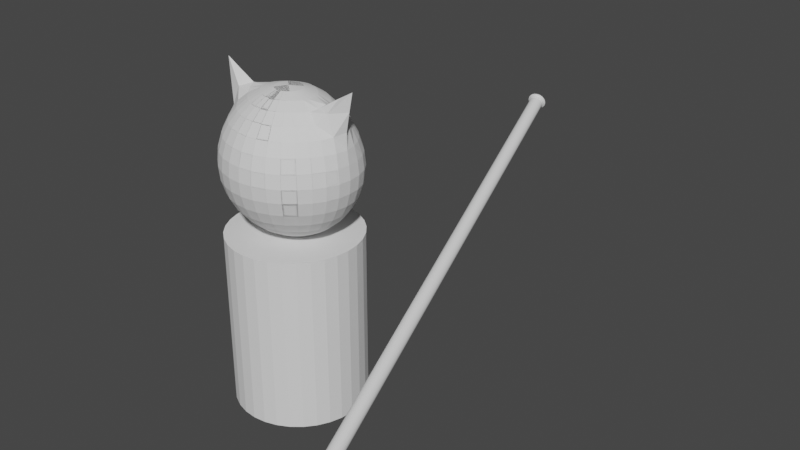 # Source: Goblin.blend  (saved by Blender 2.83.19; exported with 4.5.12 LTS)
import bpy
from mathutils import Matrix  # noqa: F401  (used for matrix-valued properties, if any)

bpy.ops.wm.read_factory_settings(use_empty=True)
scene = bpy.context.scene
scene.name = 'Scene'

# ---- collections
col_goblin = bpy.data.collections.new('Goblin'); scene.collection.children.link(col_goblin)

# ---- world
world_world = bpy.data.worlds.new('World'); scene.world = world_world
world_world.use_nodes = True; world_world.node_tree.nodes.clear()
_N = world_world.node_tree.nodes; _L = world_world.node_tree.links
n0 = _N.new('ShaderNodeOutputWorld'); n0.name = 'World Output'; n0.location = (300, 300)
n1 = _N.new('ShaderNodeBackground'); n1.name = 'Background'; n1.location = (10, 300)
n1.inputs[0].default_value = (0.05088, 0.05088, 0.05088, 1.0)
_L.new(n1.outputs[0], n0.inputs[0])
n0.is_active_output = True
world_world.color = (0.05088, 0.05088, 0.05088)
world_world.use_sun_shadow = False
world_world.sun_shadow_jitter_overblur = 0.0

# ---- meshes
me_cylinder = bpy.data.meshes.new('Cylinder')
me_cylinder.from_pydata([(9.648e-08, 0.1875, 0.0), (9.648e-08, 0.1875, 0.5), (0.03658, 0.1839, 0.0), (0.03658, 0.1839, 0.5), (0.07175, 0.1732, 0.0), (0.07175, 0.1732, 0.5), (0.1042, 0.1559, 0.0), (0.1042, 0.1559, 0.5), (0.1326, 0.1326, 0.0), (0.1326, 0.1326, 0.5), (0.1559, 0.1042, 0.0), (0.1559, 0.1042, 0.5), (0.1732, 0.07175, 0.0), (0.1732, 0.07175, 0.5), (0.1839, 0.03658, 0.0), (0.1839, 0.03658, 0.5), (0.1875, 2.457e-07, 0.0), (0.1875, 2.457e-07, 0.5), (0.1839, -0.03658, 0.0), (0.1839, -0.03658, 0.5), (0.1732, -0.07175, 0.0), (0.1732, -0.07175, 0.5), (0.1559, -0.1042, 0.0), (0.1559, -0.1042, 0.5), (0.1326, -0.1326, 0.0), (0.1326, -0.1326, 0.5), (0.1042, -0.1559, 0.0), (0.1042, -0.1559, 0.5), (0.07175, -0.1732, 0.0), (0.07175, -0.1732, 0.5), (0.03658, -0.1839, 0.0), (0.03658, -0.1839, 0.5), (3.538e-08, -0.1875, 0.0), (3.538e-08, -0.1875, 0.5), (-0.03658, -0.1839, 0.0), (-0.03658, -0.1839, 0.5), (-0.07175, -0.1732, 0.0), (-0.07175, -0.1732, 0.5), (-0.1042, -0.1559, 0.0), (-0.1042, -0.1559, 0.5), (-0.1326, -0.1326, 0.0), (-0.1326, -0.1326, 0.5), (-0.1559, -0.1042, 0.0), (-0.1559, -0.1042, 0.5), (-0.1732, -0.07175, 0.0), (-0.1732, -0.07175, 0.5), (-0.1839, -0.03658, 0.0), (-0.1839, -0.03658, 0.5), (-0.1875, 4.126e-07, 0.0), (-0.1875, 4.126e-07, 0.5), (-0.1839, 0.03658, 0.0), (-0.1839, 0.03658, 0.5), (-0.1732, 0.07175, 0.0), (-0.1732, 0.07175, 0.5), (-0.1559, 0.1042, 0.0), (-0.1559, 0.1042, 0.5), (-0.1326, 0.1326, 0.0), (-0.1326, 0.1326, 0.5), (-0.1042, 0.1559, 0.0), (-0.1042, 0.1559, 0.5), (-0.07175, 0.1732, 0.0), (-0.07175, 0.1732, 0.5), (-0.03658, 0.1839, 0.0), (-0.03658, 0.1839, 0.5)], [], [(0, 1, 3, 2), (2, 3, 5, 4), (4, 5, 7, 6), (6, 7, 9, 8), (8, 9, 11, 10), (10, 11, 13, 12), (12, 13, 15, 14), (14, 15, 17, 16), (16, 17, 19, 18), (18, 19, 21, 20), (20, 21, 23, 22), (22, 23, 25, 24), (24, 25, 27, 26), (26, 27, 29, 28), (28, 29, 31, 30), (30, 31, 33, 32), (32, 33, 35, 34), (34, 35, 37, 36), (36, 37, 39, 38), (38, 39, 41, 40), (40, 41, 43, 42), (42, 43, 45, 44), (44, 45, 47, 46), (46, 47, 49, 48), (48, 49, 51, 50), (50, 51, 53, 52), (52, 53, 55, 54), (54, 55, 57, 56), (56, 57, 59, 58), (58, 59, 61, 60), (3, 1, 63, 61, 59, 57, 55, 53, 51, 49, 47, 45, 43, 41, 39, 37, 35, 33, 31, 29, 27, 25, 23, 21, 19, 17, 15, 13, 11, 9, 7, 5), (60, 61, 63, 62), (62, 63, 1, 0), (0, 2, 4, 6, 8, 10, 12, 14, 16, 18, 20, 22, 24, 26, 28, 30, 32, 34, 36, 38, 40, 42, 44, 46, 48, 50, 52, 54, 56, 58, 60, 62)])
_uv = me_cylinder.uv_layers.new(name='UVMap')
_uv.uv.foreach_set('vector', [1.0, 0.5, 1.0, 1.0, 0.9688, 1.0, 0.9688, 0.5, 0.9688, 0.5, 0.9688, 1.0, 0.9375, 1.0, 0.9375, 0.5, 0.9375, 0.5, 0.9375, 1.0, 0.9062, 1.0, 0.9062, 0.5, 0.9062, 0.5, 0.9062, 1.0, 0.875, 1.0, 0.875, 0.5, 0.875, 0.5, 0.875, 1.0, 0.8438, 1.0, 0.8438, 0.5, 0.8438, 0.5, 0.8438, 1.0, 0.8125, 1.0, 0.8125, 0.5, 0.8125, 0.5, 0.8125, 1.0, 0.7812, 1.0, 0.7812, 0.5, 0.7812, 0.5, 0.7812, 1.0, 0.75, 1.0, 0.75, 0.5, 0.75, 0.5, 0.75, 1.0, 0.7188, 1.0, 0.7188, 0.5, 0.7188, 0.5, 0.7188, 1.0, 0.6875, 1.0, 0.6875, 0.5, 0.6875, 0.5, 0.6875, 1.0, 0.6562, 1.0, 0.6562, 0.5, 0.6562, 0.5, 0.6562, 1.0, 0.625, 1.0, 0.625, 0.5, 0.625, 0.5, 0.625, 1.0, 0.5938, 1.0, 0.5938, 0.5, 0.5938, 0.5, 0.5938, 1.0, 0.5625, 1.0, 0.5625, 0.5, 0.5625, 0.5, 0.5625, 1.0, 0.5312, 1.0, 0.5312, 0.5, 0.5312, 0.5, 0.5312, 1.0, 0.5, 1.0, 0.5, 0.5, 0.5, 0.5, 0.5, 1.0, 0.4688, 1.0, 0.4688, 0.5, 0.4688, 0.5, 0.4688, 1.0, 0.4375, 1.0, 0.4375, 0.5, 0.4375, 0.5, 0.4375, 1.0, 0.4062, 1.0, 0.4062, 0.5, 0.4062, 0.5, 0.4062, 1.0, 0.375, 1.0, 0.375, 0.5, 0.375, 0.5, 0.375, 1.0, 0.3438, 1.0, 0.3438, 0.5, 0.3438, 0.5, 0.3438, 1.0, 0.3125, 1.0, 0.3125, 0.5, 0.3125, 0.5, 0.3125, 1.0, 0.2812, 1.0, 0.2812, 0.5, 0.2812, 0.5, 0.2812, 1.0, 0.25, 1.0, 0.25, 0.5, 0.25, 0.5, 0.25, 1.0, 0.2188, 1.0, 0.2188, 0.5, 0.2188, 0.5, 0.2188, 1.0, 0.1875, 1.0, 0.1875, 0.5, 0.1875, 0.5, 0.1875, 1.0, 0.1562, 1.0, 0.1562, 0.5, 0.1562, 0.5, 0.1562, 1.0, 0.125, 1.0, 0.125, 0.5, 0.125, 0.5, 0.125, 1.0, 0.09375, 1.0, 0.09375, 0.5, 0.09375, 0.5, 0.09375, 1.0, 0.0625, 1.0, 0.0625, 0.5, 0.2968, 0.4854, 0.25, 0.49, 0.2032, 0.4854, 0.1582, 0.4717, 0.1167, 0.4496, 0.08029, 0.4197, 0.05045, 0.3833, 0.02827, 0.3418, 0.01461, 0.2968, 0.01, 0.25, 0.01461, 0.2032, 0.02827, 0.1582, 0.05045, 0.1167, 0.08029, 0.08029, 0.1167, 0.05045, 0.1582, 0.02827, 0.2032, 0.01461, 0.25, 0.01, 0.2968, 0.01461, 0.3418, 0.02827, 0.3833, 0.05045, 0.4197, 0.08029, 0.4496, 0.1167, 0.4717, 0.1582, 0.4854, 0.2032, 0.49, 0.25, 0.4854, 0.2968, 0.4717, 0.3418, 0.4496, 0.3833, 0.4197, 0.4197, 0.3833, 0.4496, 0.3418, 0.4717, 0.0625, 0.5, 0.0625, 1.0, 0.03125, 1.0, 0.03125, 0.5, 0.03125, 0.5, 0.03125, 1.0, 0.0, 1.0, 0.0, 0.5, 0.75, 0.49, 0.7968, 0.4854, 0.8418, 0.4717, 0.8833, 0.4496, 0.9197, 0.4197, 0.9496, 0.3833, 0.9717, 0.3418, 0.9854, 0.2968, 0.99, 0.25, 0.9854, 0.2032, 0.9717, 0.1582, 0.9496, 0.1167, 0.9197, 0.08029, 0.8833, 0.05045, 0.8418, 0.02827, 0.7968, 0.01461, 0.75, 0.01, 0.7032, 0.01461, 0.6582, 0.02827, 0.6167, 0.05045, 0.5803, 0.08029, 0.5504, 0.1167, 0.5283, 0.1582, 0.5146, 0.2032, 0.51, 0.25, 0.5146, 0.2968, 0.5283, 0.3418, 0.5504, 0.3833, 0.5803, 0.4197, 0.6167, 0.4496, 0.6582, 0.4717, 0.7032, 0.4854])
me_cylinder.use_remesh_fix_poles = True
me_cylinder.use_remesh_preserve_attributes = False
me_cylinder.use_mirror_vertex_groups = False
me_cylinder.update()
me_sphere = bpy.data.meshes.new('Sphere')
me_sphere.from_pydata([(1.187e-07, 0.03761, 0.8962), (1.187e-07, 0.0698, 0.8848), (1.187e-07, 0.0971, 0.8663), (1.187e-07, 0.1209, 0.8414), (1.187e-07, 0.1429, 0.8111), (1.187e-07, 0.1614, 0.7765), (1.187e-07, 0.1727, 0.739), (1.187e-07, 0.1766, 0.7), (1.187e-07, 0.1429, 0.5889), (1.187e-07, 0.03761, 0.5038), (0.007612, 0.03687, 0.8962), (0.01493, 0.06833, 0.8848), (0.02168, 0.09496, 0.8663), (0.02759, 0.1181, 0.8414), (0.03244, 0.1397, 0.8111), (0.03605, 0.1578, 0.7765), (0.0366, 0.169, 0.7463), (0.03902, 0.1727, 0.7), (0.03827, 0.169, 0.661), (0.03605, 0.1578, 0.6235), (0.03244, 0.1397, 0.5889), (0.02759, 0.1181, 0.5586), (0.02168, 0.09496, 0.5337), (0.01493, 0.06833, 0.5152), (0.007612, 0.03687, 0.5038), (0.01493, 0.03465, 0.8962), (0.02929, 0.06397, 0.8848), (0.04252, 0.08864, 0.8663), (0.05412, 0.1101, 0.8414), (0.06364, 0.1302, 0.8111), (0.07071, 0.1473, 0.7765), (0.07507, 0.1578, 0.739), (0.07654, 0.1614, 0.7), (0.07507, 0.1578, 0.661), (0.07071, 0.1473, 0.6235), (0.06364, 0.1302, 0.5889), (0.05412, 0.1101, 0.5586), (0.04252, 0.08864, 0.5337), (0.02929, 0.06397, 0.5152), (0.01493, 0.03465, 0.5038), (0.02168, 0.03117, 0.8962), (0.04252, 0.05727, 0.8848), (0.06173, 0.07922, 0.8663), (0.07857, 0.0985, 0.8414), (0.09239, 0.1169, 0.8111), (0.1027, 0.1302, 0.7765), (0.109, 0.1397, 0.739), (0.1111, 0.1429, 0.7), (0.109, 0.1397, 0.661), (0.1027, 0.1302, 0.6235), (0.09239, 0.1169, 0.5889), (0.07857, 0.0985, 0.5586), (0.06173, 0.07922, 0.5337), (0.04252, 0.05727, 0.5152), (0.02168, 0.03117, 0.5038), (0.02759, 0.02668, 0.8962), (0.05446, 0.04877, 0.8848), (0.07861, 0.06773, 0.8663), (0.1, 0.08475, 0.8414), (0.1176, 0.09893, 0.8111), (0.1307, 0.1097, 0.7765), (0.1387, 0.118, 0.739), (0.1414, 0.1209, 0.7), (0.1387, 0.118, 0.661), (0.1307, 0.1097, 0.6235), (0.1176, 0.09893, 0.5889), (0.1, 0.08475, 0.5586), (0.07857, 0.06772, 0.5337), (0.05412, 0.04878, 0.5152), (0.02759, 0.02668, 0.5038), (0.03258, 0.02131, 0.8962), (0.06531, 0.03866, 0.8848), (0.09379, 0.05413, 0.8663), (0.1177, 0.06831, 0.8414), (0.1383, 0.07853, 0.8111), (0.1536, 0.08751, 0.7765), (0.1631, 0.09467, 0.739), (0.1663, 0.0971, 0.7), (0.1631, 0.09467, 0.661), (0.1536, 0.08751, 0.6235), (0.1383, 0.07852, 0.5889), (0.1176, 0.06829, 0.5586), (0.09239, 0.05406, 0.5337), (0.06364, 0.03866, 0.5152), (0.03244, 0.02132, 0.5038), (0.03643, 0.01526, 0.8962), (0.07426, 0.02731, 0.8848), (0.1075, 0.03837, 0.8663), (0.1346, 0.04871, 0.8428), (0.1566, 0.05587, 0.8111), (0.1713, 0.06242, 0.7765), (0.1812, 0.06792, 0.739), (0.1848, 0.0698, 0.7), (0.1812, 0.06792, 0.661), (0.1707, 0.06235, 0.6235), (0.1536, 0.05561, 0.5889), (0.1307, 0.04842, 0.5586), (0.1027, 0.03814, 0.5337), (0.07071, 0.0273, 0.5152), (0.03605, 0.01526, 0.5038), (0.03887, 0.008703, 0.8962), (0.08029, 0.01495, 0.8848), (0.1198, 0.02077, 0.8726), (0.1603, -0.01034, 0.8616), (0.1739, 0.03036, 0.8153), (0.1851, 0.03365, 0.7765), (0.1924, 0.03656, 0.739), (0.1962, 0.03761, 0.7), (0.1924, 0.03656, 0.661), (0.1812, 0.0334, 0.6235), (0.1631, 0.02971, 0.5889), (0.1387, 0.02561, 0.5586), (0.109, 0.02041, 0.5337), (0.07507, 0.01497, 0.5152), (0.03827, 0.008701, 0.5038), (0.03971, 0.001834, 0.8962), (0.08244, 0.001881, 0.8848), (0.1259, 0.0009409, 0.879), (0.2129, 2.111e-07, 0.9305), (0.1912, 0.001095, 0.8238), (0.1909, 0.001701, 0.7765), (0.1965, 0.001192, 0.739), (0.2, 0.0009878, 0.7), (0.1962, 0.001202, 0.661), (0.1848, 0.001874, 0.6235), (0.1663, 0.0019, 0.5889), (0.1414, 0.001364, 0.5586), (0.1111, 0.001456, 0.5337), (0.07654, 0.001965, 0.5152), (0.03902, 0.001829, 0.5038), (0.03887, -0.005102, 0.8962), (0.08029, -0.01142, 0.8848), (0.1198, -0.01869, 0.8726), (0.1532, -0.02543, 0.8694), (0.1739, -0.02745, 0.8153), (0.1851, -0.03041, 0.7765), (0.1924, -0.03325, 0.739), (0.1962, -0.03428, 0.7), (0.1924, -0.03324, 0.661), (0.1812, -0.03016, 0.6235), (0.1631, -0.02679, 0.5889), (0.1387, -0.02358, 0.5586), (0.109, -0.01796, 0.5337), (0.07507, -0.01131, 0.5152), (0.03827, -0.005109, 0.5038), (0.03643, -0.01175, 0.8962), (0.07426, -0.02403, 0.8848), (0.1075, -0.03647, 0.8663), (0.1346, -0.04717, 0.8428), (0.1566, -0.054, 0.8111), (0.1713, -0.0601, 0.7765), (0.1812, -0.065, 0.739), (0.1848, -0.06667, 0.7), (0.1812, -0.065, 0.661), (0.1707, -0.06005, 0.6235), (0.1536, -0.05388, 0.5889), (0.1307, -0.04689, 0.5586), (0.1027, -0.03615, 0.5337), (0.07071, -0.02396, 0.5152), (0.03605, -0.01176, 0.5038), (0.03258, -0.01788, 0.8962), (0.06531, -0.0355, 0.8848), (0.09379, -0.05259, 0.8663), (0.1177, -0.06784, 0.8414), (0.1383, -0.07926, 0.8111), (0.1536, -0.08791, 0.7765), (0.1631, -0.09444, 0.739), (0.1663, -0.09664, 0.7), (0.1631, -0.09444, 0.661), (0.1536, -0.08791, 0.6235), (0.1383, -0.07926, 0.5889), (0.1176, -0.06784, 0.5586), (0.09239, -0.0525, 0.5337), (0.06364, -0.03548, 0.5152), (0.03244, -0.01788, 0.5038), (0.02759, -0.02329, 0.8962), (0.05446, -0.04561, 0.8848), (0.07861, -0.0667, 0.8663), (0.1, -0.08657, 0.8414), (0.1176, -0.1025, 0.8111), (0.1307, -0.1142, 0.7765), (0.1387, -0.1222, 0.739), (0.1414, -0.1249, 0.7), (0.1387, -0.1222, 0.661), (0.1307, -0.1142, 0.6235), (0.1176, -0.1025, 0.5889), (0.1, -0.08657, 0.5586), (0.07857, -0.0667, 0.5337), (0.05412, -0.04561, 0.5152), (0.02759, -0.02329, 0.5038), (0.02168, -0.02781, 0.8962), (0.04252, -0.05413, 0.8848), (0.06173, -0.07862, 0.8663), (0.07857, -0.1022, 0.8414), (0.09239, -0.1218, 0.8111), (0.1027, -0.1372, 0.7765), (0.109, -0.1466, 0.739), (0.1111, -0.1498, 0.7), (0.109, -0.1466, 0.661), (0.1027, -0.1372, 0.6235), (0.09239, -0.1218, 0.5889), (0.07857, -0.1022, 0.5586), (0.06173, -0.07862, 0.5337), (0.04252, -0.05413, 0.5152), (0.02168, -0.02781, 0.5038), (0.01493, -0.0313, 0.8962), (0.02929, -0.06085, 0.8848), (0.04252, -0.08818, 0.8663), (0.05412, -0.1142, 0.8414), (0.06364, -0.1372, 0.8111), (0.07071, -0.1542, 0.7765), (0.07507, -0.1647, 0.739), (0.07654, -0.1683, 0.7), (0.07507, -0.1647, 0.661), (0.07071, -0.1542, 0.6235), (0.06364, -0.1372, 0.5889), (0.05412, -0.1142, 0.5586), (0.04252, -0.08818, 0.5337), (0.02929, -0.06085, 0.5152), (0.01493, -0.0313, 0.5038), (0.007612, -0.03353, 0.8962), (0.01493, -0.0652, 0.8848), (0.02168, -0.09451, 0.8663), (0.02759, -0.1222, 0.8414), (0.03244, -0.1466, 0.8111), (0.03605, -0.1647, 0.7765), (0.03827, -0.1759, 0.739), (0.03902, -0.1797, 0.7), (0.03827, -0.1759, 0.661), (0.03605, -0.1647, 0.6235), (0.03244, -0.1466, 0.5889), (0.02759, -0.1222, 0.5586), (0.02168, -0.09451, 0.5337), (0.01493, -0.0652, 0.5152), (0.007612, -0.03353, 0.5038), (1.17e-07, -0.03428, 0.8962), (1.175e-07, -0.06667, 0.8848), (1.128e-07, -0.09664, 0.8663), (9.979e-08, -0.1249, 0.8414), (7.93e-08, -0.1498, 0.8111), (8.675e-08, -0.1683, 0.7765), (1.501e-07, -0.1797, 0.739), (9.048e-08, -0.1835, 0.7), (1.203e-07, -0.1797, 0.661), (1.091e-07, -0.1683, 0.6235), (7.93e-08, -0.1498, 0.5889), (9.979e-08, -0.1249, 0.5586), (1.128e-07, -0.09664, 0.5337), (1.296e-07, -0.06667, 0.5152), (1.133e-07, -0.03428, 0.5038), (1.187e-07, 0.0009879, 0.5), (-0.007612, -0.03353, 0.8962), (-0.01493, -0.0652, 0.8848), (-0.02168, -0.09451, 0.8663), (-0.02759, -0.1222, 0.8414), (-0.03244, -0.1466, 0.8111), (-0.03605, -0.1647, 0.7765), (-0.03827, -0.1759, 0.739), (-0.03902, -0.1797, 0.7), (-0.03827, -0.1759, 0.661), (-0.03605, -0.1647, 0.6235), (-0.03244, -0.1466, 0.5889), (-0.02759, -0.1222, 0.5586), (-0.02168, -0.09451, 0.5337), (-0.01493, -0.0652, 0.5152), (-0.007612, -0.03353, 0.5038), (9.38e-08, 0.0009878, 0.9), (-0.01493, -0.0313, 0.8962), (-0.02929, -0.06085, 0.8848), (-0.04252, -0.08818, 0.8663), (-0.05412, -0.1142, 0.8414), (-0.06364, -0.1372, 0.8111), (-0.07071, -0.1542, 0.7765), (-0.07507, -0.1647, 0.739), (-0.07654, -0.1683, 0.7), (-0.07507, -0.1647, 0.661), (-0.07071, -0.1542, 0.6235), (-0.06364, -0.1372, 0.5889), (-0.05412, -0.1142, 0.5586), (-0.04252, -0.08818, 0.5337), (-0.02929, -0.06085, 0.5152), (-0.01493, -0.0313, 0.5038), (-0.02168, -0.02781, 0.8962), (-0.04252, -0.05413, 0.8848), (-0.06173, -0.07862, 0.8663), (-0.07857, -0.1022, 0.8414), (-0.09239, -0.1218, 0.8111), (-0.1027, -0.1372, 0.7765), (-0.109, -0.1466, 0.739), (-0.1111, -0.1498, 0.7), (-0.109, -0.1466, 0.661), (-0.1027, -0.1372, 0.6235), (-0.09239, -0.1218, 0.5889), (-0.07857, -0.1022, 0.5586), (-0.06173, -0.07862, 0.5337), (-0.04252, -0.05413, 0.5152), (-0.02168, -0.02781, 0.5038), (-0.02759, -0.02329, 0.8962), (-0.05412, -0.04561, 0.8848), (-0.07857, -0.0667, 0.8663), (-0.1, -0.08657, 0.8414), (-0.1176, -0.1025, 0.8111), (-0.1307, -0.1142, 0.7765), (-0.1387, -0.1222, 0.739), (-0.1414, -0.1249, 0.7), (-0.1387, -0.1222, 0.661), (-0.1307, -0.1142, 0.6235), (-0.1176, -0.1025, 0.5889), (-0.1, -0.08657, 0.5586), (-0.07857, -0.0667, 0.5337), (-0.05412, -0.04561, 0.5152), (-0.02759, -0.02329, 0.5038), (-0.03244, -0.01788, 0.8962), (-0.06364, -0.03548, 0.8848), (-0.09239, -0.0525, 0.8663), (-0.1176, -0.06784, 0.8414), (-0.1383, -0.07926, 0.8111), (-0.1536, -0.08791, 0.7765), (-0.1631, -0.09444, 0.739), (-0.1663, -0.09664, 0.7), (-0.1631, -0.09444, 0.661), (-0.1536, -0.08791, 0.6235), (-0.1383, -0.07926, 0.5889), (-0.1176, -0.06784, 0.5586), (-0.09239, -0.0525, 0.5337), (-0.06364, -0.03548, 0.5152), (-0.03244, -0.01788, 0.5038), (-0.03605, -0.01176, 0.8962), (-0.07071, -0.02396, 0.8848), (-0.1027, -0.03615, 0.8663), (-0.1307, -0.04689, 0.8414), (-0.1536, -0.05388, 0.8111), (-0.1707, -0.06005, 0.7765), (-0.1812, -0.065, 0.739), (-0.1848, -0.06667, 0.7), (-0.1812, -0.065, 0.661), (-0.1707, -0.06005, 0.6235), (-0.1536, -0.05388, 0.5889), (-0.1307, -0.04689, 0.5586), (-0.1027, -0.03615, 0.5337), (-0.07071, -0.02396, 0.5152), (-0.03605, -0.01176, 0.5038), (-0.03827, -0.005109, 0.8962), (-0.07507, -0.01131, 0.8848), (-0.109, -0.01796, 0.8663), (-0.1387, -0.02358, 0.8414), (-0.1631, -0.02679, 0.8111), (-0.1812, -0.03016, 0.7765), (-0.1924, -0.03324, 0.739), (-0.1962, -0.03427, 0.7), (-0.1924, -0.03324, 0.661), (-0.1812, -0.03016, 0.6235), (-0.1631, -0.02679, 0.5889), (-0.1387, -0.02358, 0.5586), (-0.109, -0.01796, 0.5337), (-0.07507, -0.01131, 0.5152), (-0.03827, -0.005109, 0.5038), (-0.03902, 0.001829, 0.8962), (-0.07654, 0.001965, 0.8848), (-0.1111, 0.001456, 0.8663), (-0.1414, 0.001364, 0.8414), (-0.1663, 0.0019, 0.8111), (-0.1848, 0.001874, 0.7765), (-0.1962, 0.001202, 0.739), (-0.2, 0.0009879, 0.7), (-0.1962, 0.001202, 0.661), (-0.1848, 0.001874, 0.6235), (-0.1663, 0.0019, 0.5889), (-0.1414, 0.001364, 0.5586), (-0.1111, 0.001456, 0.5337), (-0.07654, 0.001965, 0.5152), (-0.03902, 0.001829, 0.5038), (-0.03827, 0.008701, 0.8962), (-0.07507, 0.01497, 0.8848), (-0.109, 0.02041, 0.8663), (-0.1387, 0.02561, 0.8414), (-0.1631, 0.02971, 0.8111), (-0.1812, 0.0334, 0.7765), (-0.1924, 0.03656, 0.739), (-0.1962, 0.03761, 0.7), (-0.1924, 0.03656, 0.661), (-0.1812, 0.0334, 0.6235), (-0.1631, 0.02971, 0.5889), (-0.1387, 0.02561, 0.5586), (-0.109, 0.02041, 0.5337), (-0.07507, 0.01497, 0.5152), (-0.03827, 0.008701, 0.5038), (-0.03605, 0.01526, 0.8962), (-0.07071, 0.0273, 0.8848), (-0.1027, 0.03814, 0.8663), (-0.1307, 0.04842, 0.8414), (-0.1536, 0.05561, 0.8111), (-0.1707, 0.06235, 0.7765), (-0.1812, 0.06792, 0.739), (-0.1848, 0.0698, 0.7), (-0.1812, 0.06792, 0.661), (-0.1707, 0.06235, 0.6235), (-0.1536, 0.05561, 0.5889), (-0.1307, 0.04842, 0.5586), (-0.1027, 0.03814, 0.5337), (-0.07071, 0.0273, 0.5152), (-0.03605, 0.01526, 0.5038), (-0.03244, 0.02132, 0.8962), (-0.06364, 0.03866, 0.8848), (-0.09239, 0.05406, 0.8663), (-0.1176, 0.06829, 0.8414), (-0.1383, 0.07852, 0.8111), (-0.1536, 0.08751, 0.7765), (-0.1631, 0.09467, 0.739), (-0.1663, 0.0971, 0.7), (-0.1631, 0.09467, 0.661), (-0.1536, 0.08751, 0.6235), (-0.1383, 0.07852, 0.5889), (-0.1176, 0.06829, 0.5586), (-0.09239, 0.05406, 0.5337), (-0.06364, 0.03866, 0.5152), (-0.03244, 0.02132, 0.5038), (-0.02759, 0.02668, 0.8962), (-0.05412, 0.04878, 0.8848), (-0.07857, 0.06772, 0.8663), (-0.1, 0.08475, 0.8414), (-0.1176, 0.09893, 0.8111), (-0.1307, 0.1097, 0.7765), (-0.1387, 0.118, 0.739), (-0.1414, 0.1209, 0.7), (-0.1387, 0.118, 0.661), (-0.1307, 0.1097, 0.6235), (-0.1176, 0.09893, 0.5889), (-0.1, 0.08475, 0.5586), (-0.07857, 0.06772, 0.5337), (-0.05412, 0.04878, 0.5152), (-0.02759, 0.02668, 0.5038), (-0.02168, 0.03117, 0.8962), (-0.04252, 0.05727, 0.8848), (-0.06173, 0.07922, 0.8663), (-0.07857, 0.0985, 0.8414), (-0.09239, 0.1169, 0.8111), (-0.1027, 0.1302, 0.7765), (-0.109, 0.1397, 0.739), (-0.1111, 0.1429, 0.7), (-0.109, 0.1397, 0.661), (-0.1027, 0.1302, 0.6235), (-0.09239, 0.1169, 0.5889), (-0.07857, 0.0985, 0.5586), (-0.06173, 0.07922, 0.5337), (-0.04252, 0.05727, 0.5152), (-0.02168, 0.03117, 0.5038), (-0.01493, 0.03465, 0.8962), (-0.02929, 0.06397, 0.8848), (-0.04252, 0.08864, 0.8663), (-0.05412, 0.1101, 0.8414), (-0.06364, 0.1302, 0.8111), (-0.07071, 0.1473, 0.7765), (-0.07507, 0.1578, 0.739), (-0.07654, 0.1614, 0.7), (-0.07507, 0.1578, 0.661), (-0.07071, 0.1473, 0.6235), (-0.06364, 0.1302, 0.5889), (-0.05412, 0.1101, 0.5586), (-0.04252, 0.08864, 0.5337), (-0.02929, 0.06397, 0.5152), (-0.01493, 0.03465, 0.5038), (-0.007612, 0.03687, 0.8962), (-0.01493, 0.06833, 0.8848), (-0.02168, 0.09496, 0.8663), (-0.02759, 0.1181, 0.8414), (-0.03244, 0.1397, 0.8111), (-0.03605, 0.1578, 0.7765), (-0.03827, 0.169, 0.739), (-0.03902, 0.1727, 0.7), (-0.03827, 0.169, 0.661), (-0.03605, 0.1578, 0.6235), (-0.03244, 0.1397, 0.5889), (-0.02759, 0.1181, 0.5586), (-0.02168, 0.09496, 0.5337), (-0.01493, 0.06833, 0.5152), (-0.007612, 0.03687, 0.5038), (1.277e-07, 0.1727, 0.661), (1.873e-07, 0.1614, 0.6235), (1.631e-07, 0.1209, 0.5586), (1.445e-07, 0.0971, 0.5337), (1.305e-07, 0.0698, 0.5152), (0.1259, 0.0009409, 0.879), (0.2129, 2.111e-07, 0.9305), (0.1912, 0.001095, 0.8238), (0.1259, 0.0009409, 0.879), (0.2129, 2.111e-07, 0.9305), (0.1912, 0.001095, 0.8238), (0.121, 0.04353, 0.8546), (0.1456, 0.05205, 0.827), (0.1365, -0.003982, 0.871), (0.175, -0.00407, 0.8384), (0.1136, 0.02972, 0.8694), (0.1439, 0.00948, 0.8511), (0.1653, 0.04334, 0.8132), (0.1694, 2.148e-07, 0.9048), (0.202, 2.423e-07, 0.8772), (0.1546, 0.02626, 0.8346), (0.1288, 0.01925, 0.8628), (0.1694, 2.148e-07, 0.9048), (0.1694, 2.148e-07, 0.9048), (0.1228, 0.01105, 0.8758), (0.2001, -0.005487, 0.9146), (0.1826, -0.0001537, 0.8196), (0.1874, -0.003525, 0.8524), (0.1529, -0.003804, 0.8879), (1.187e-07, 0.1727, 0.739), (1.187e-07, 0.1766, 0.7), (0.03902, 0.1727, 0.7), (-0.03827, 0.169, 0.739), (-0.03902, 0.1727, 0.7), (1.187e-07, 0.2042, 0.719), (0.02397, 0.1864, 0.7054), (1.187e-07, 0.1932, 0.7051), (0.01574, 0.1834, 0.7458)], [(119, 484)], [(5, 4, 14, 15), (481, 480, 22, 23), (5, 15, 16), (9, 481, 23, 24), (16, 17, 508), (0, 266, 10), (250, 9, 24), (477, 7, 17, 18), (1, 0, 10, 11), (478, 477, 18, 19), (2, 1, 11, 12), (8, 478, 19, 20), (3, 2, 12, 13), (479, 8, 20, 21), (4, 3, 13, 14), (480, 479, 21, 22), (21, 20, 35, 36), (14, 13, 28, 29), (22, 21, 36, 37), (15, 14, 29, 30), (23, 22, 37, 38), (16, 15, 30, 31), (24, 23, 38, 39), (17, 16, 31, 32), (10, 266, 25), (250, 24, 39), (18, 17, 32, 33), (11, 10, 25, 26), (19, 18, 33, 34), (12, 11, 26, 27), (20, 19, 34, 35), (13, 12, 27, 28), (250, 39, 54), (33, 32, 47, 48), (26, 25, 40, 41), (34, 33, 48, 49), (27, 26, 41, 42), (35, 34, 49, 50), (28, 27, 42, 43), (36, 35, 50, 51), (29, 28, 43, 44), (37, 36, 51, 52), (30, 29, 44, 45), (38, 37, 52, 53), (31, 30, 45, 46), (39, 38, 53, 54), (32, 31, 46, 47), (25, 266, 40), (52, 51, 66, 67), (45, 44, 59, 60), (53, 52, 67, 68), (46, 45, 60, 61), (54, 53, 68, 69), (47, 46, 61, 62), (40, 266, 55), (250, 54, 69), (48, 47, 62, 63), (41, 40, 55, 56), (49, 48, 63, 64), (42, 41, 56, 57), (50, 49, 64, 65), (43, 42, 57, 58), (51, 50, 65, 66), (44, 43, 58, 59), (56, 55, 70, 71), (64, 63, 78, 79), (57, 56, 71, 72), (65, 64, 79, 80), (58, 57, 72, 73), (66, 65, 80, 81), (59, 58, 73, 74), (67, 66, 81, 82), (60, 59, 74, 75), (68, 67, 82, 83), (61, 60, 75, 76), (69, 68, 83, 84), (62, 61, 76, 77), (55, 266, 70), (250, 69, 84), (63, 62, 77, 78), (75, 74, 89, 90), (83, 82, 97, 98), (76, 75, 90, 91), (84, 83, 98, 99), (77, 76, 91, 92), (70, 266, 85), (250, 84, 99), (78, 77, 92, 93), (71, 70, 85, 86), (79, 78, 93, 94), (72, 71, 86, 87), (80, 79, 94, 95), (73, 72, 87, 488, 88), (81, 80, 95, 96), (74, 73, 88, 489, 89), (82, 81, 96, 97), (94, 93, 108, 109), (87, 86, 101, 102, 492), (95, 94, 109, 110), (498, 492, 102, 490), (96, 95, 110, 111), (497, 493, 103, 491), (97, 96, 111, 112), (90, 89, 494, 104, 105), (98, 97, 112, 113), (91, 90, 105, 106), (99, 98, 113, 114), (92, 91, 106, 107), (85, 266, 100), (250, 99, 114), (93, 92, 107, 108), (86, 85, 100, 101), (113, 112, 127, 128), (106, 105, 120, 121), (114, 113, 128, 129), (107, 106, 121, 122), (100, 266, 115), (250, 114, 129), (108, 107, 122, 123), (101, 100, 115, 116), (109, 108, 123, 124), (102, 101, 116, 117, 501), (110, 109, 124, 125), (505, 490, 501, 485, 500), (111, 110, 125, 126), (504, 502, 118, 496), (112, 111, 126, 127), (105, 104, 503, 119, 120), (117, 116, 131, 132), (125, 124, 139, 140), (118, 500, 117, 132, 133), (126, 125, 140, 141), (119, 496, 118, 133, 134), (127, 126, 141, 142), (120, 119, 134, 135), (128, 127, 142, 143), (121, 120, 135, 136), (129, 128, 143, 144), (122, 121, 136, 137), (115, 266, 130), (250, 129, 144), (123, 122, 137, 138), (116, 115, 130, 131), (124, 123, 138, 139), (136, 135, 150, 151), (144, 143, 158, 159), (137, 136, 151, 152), (130, 266, 145), (250, 144, 159), (138, 137, 152, 153), (131, 130, 145, 146), (139, 138, 153, 154), (132, 131, 146, 147), (140, 139, 154, 155), (133, 132, 147, 148), (141, 140, 155, 156), (134, 133, 148, 149), (142, 141, 156, 157), (135, 134, 149, 150), (143, 142, 157, 158), (155, 154, 169, 170), (148, 147, 162, 163), (156, 155, 170, 171), (149, 148, 163, 164), (157, 156, 171, 172), (150, 149, 164, 165), (158, 157, 172, 173), (151, 150, 165, 166), (159, 158, 173, 174), (152, 151, 166, 167), (145, 266, 160), (250, 159, 174), (153, 152, 167, 168), (146, 145, 160, 161), (154, 153, 168, 169), (147, 146, 161, 162), (174, 173, 188, 189), (167, 166, 181, 182), (160, 266, 175), (250, 174, 189), (168, 167, 182, 183), (161, 160, 175, 176), (169, 168, 183, 184), (162, 161, 176, 177), (170, 169, 184, 185), (163, 162, 177, 178), (171, 170, 185, 186), (164, 163, 178, 179), (172, 171, 186, 187), (165, 164, 179, 180), (173, 172, 187, 188), (166, 165, 180, 181), (186, 185, 200, 201), (179, 178, 193, 194), (187, 186, 201, 202), (180, 179, 194, 195), (188, 187, 202, 203), (181, 180, 195, 196), (189, 188, 203, 204), (182, 181, 196, 197), (175, 266, 190), (250, 189, 204), (183, 182, 197, 198), (176, 175, 190, 191), (184, 183, 198, 199), (177, 176, 191, 192), (185, 184, 199, 200), (178, 177, 192, 193), (190, 266, 205), (250, 204, 219), (198, 197, 212, 213), (191, 190, 205, 206), (199, 198, 213, 214), (192, 191, 206, 207), (200, 199, 214, 215), (193, 192, 207, 208), (201, 200, 215, 216), (194, 193, 208, 209), (202, 201, 216, 217), (195, 194, 209, 210), (203, 202, 217, 218), (196, 195, 210, 211), (204, 203, 218, 219), (197, 196, 211, 212), (209, 208, 223, 224), (217, 216, 231, 232), (210, 209, 224, 225), (218, 217, 232, 233), (211, 210, 225, 226), (219, 218, 233, 234), (212, 211, 226, 227), (205, 266, 220), (250, 219, 234), (213, 212, 227, 228), (206, 205, 220, 221), (214, 213, 228, 229), (207, 206, 221, 222), (215, 214, 229, 230), (208, 207, 222, 223), (216, 215, 230, 231), (228, 227, 242, 243), (221, 220, 235, 236), (229, 228, 243, 244), (222, 221, 236, 237), (230, 229, 244, 245), (223, 222, 237, 238), (231, 230, 245, 246), (224, 223, 238, 239), (232, 231, 246, 247), (225, 224, 239, 240), (233, 232, 247, 248), (226, 225, 240, 241), (234, 233, 248, 249), (227, 226, 241, 242), (220, 266, 235), (250, 234, 249), (247, 246, 262, 263), (240, 239, 255, 256), (248, 247, 263, 264), (241, 240, 256, 257), (249, 248, 264, 265), (242, 241, 257, 258), (235, 266, 251), (250, 249, 265), (243, 242, 258, 259), (236, 235, 251, 252), (244, 243, 259, 260), (237, 236, 252, 253), (245, 244, 260, 261), (238, 237, 253, 254), (246, 245, 261, 262), (239, 238, 254, 255), (252, 251, 267, 268), (260, 259, 275, 276), (253, 252, 268, 269), (261, 260, 276, 277), (254, 253, 269, 270), (262, 261, 277, 278), (255, 254, 270, 271), (263, 262, 278, 279), (256, 255, 271, 272), (264, 263, 279, 280), (257, 256, 272, 273), (265, 264, 280, 281), (258, 257, 273, 274), (251, 266, 267), (250, 265, 281), (259, 258, 274, 275), (272, 271, 286, 287), (280, 279, 294, 295), (273, 272, 287, 288), (281, 280, 295, 296), (274, 273, 288, 289), (267, 266, 282), (250, 281, 296), (275, 274, 289, 290), (268, 267, 282, 283), (276, 275, 290, 291), (269, 268, 283, 284), (277, 276, 291, 292), (270, 269, 284, 285), (278, 277, 292, 293), (271, 270, 285, 286), (279, 278, 293, 294), (291, 290, 305, 306), (284, 283, 298, 299), (292, 291, 306, 307), (285, 284, 299, 300), (293, 292, 307, 308), (286, 285, 300, 301), (294, 293, 308, 309), (287, 286, 301, 302), (295, 294, 309, 310), (288, 287, 302, 303), (296, 295, 310, 311), (289, 288, 303, 304), (282, 266, 297), (250, 296, 311), (290, 289, 304, 305), (283, 282, 297, 298), (310, 309, 324, 325), (303, 302, 317, 318), (311, 310, 325, 326), (304, 303, 318, 319), (297, 266, 312), (250, 311, 326), (305, 304, 319, 320), (298, 297, 312, 313), (306, 305, 320, 321), (299, 298, 313, 314), (307, 306, 321, 322), (300, 299, 314, 315), (308, 307, 322, 323), (301, 300, 315, 316), (309, 308, 323, 324), (302, 301, 316, 317), (322, 321, 336, 337), (315, 314, 329, 330), (323, 322, 337, 338), (316, 315, 330, 331), (324, 323, 338, 339), (317, 316, 331, 332), (325, 324, 339, 340), (318, 317, 332, 333), (326, 325, 340, 341), (319, 318, 333, 334), (312, 266, 327), (250, 326, 341), (320, 319, 334, 335), (313, 312, 327, 328), (321, 320, 335, 336), (314, 313, 328, 329), (341, 340, 355, 356), (334, 333, 348, 349), (327, 266, 342), (250, 341, 356), (335, 334, 349, 350), (328, 327, 342, 343), (336, 335, 350, 351), (329, 328, 343, 344), (337, 336, 351, 352), (330, 329, 344, 345), (338, 337, 352, 353), (331, 330, 345, 346), (339, 338, 353, 354), (332, 331, 346, 347), (340, 339, 354, 355), (333, 332, 347, 348), (345, 344, 359, 360), (353, 352, 367, 368), (346, 345, 360, 361), (354, 353, 368, 369), (347, 346, 361, 362), (355, 354, 369, 370), (348, 347, 362, 363), (356, 355, 370, 371), (349, 348, 363, 364), (342, 266, 357), (250, 356, 371), (350, 349, 364, 365), (343, 342, 357, 358), (351, 350, 365, 366), (344, 343, 358, 359), (352, 351, 366, 367), (364, 363, 378, 379), (357, 266, 372), (250, 371, 386), (365, 364, 379, 380), (358, 357, 372, 373), (366, 365, 380, 381), (359, 358, 373, 374), (367, 366, 381, 382), (360, 359, 374, 375), (368, 367, 382, 383), (361, 360, 375, 376), (369, 368, 383, 384), (362, 361, 376, 377), (370, 369, 384, 385), (363, 362, 377, 378), (371, 370, 385, 386), (383, 382, 397, 398), (376, 375, 390, 391), (384, 383, 398, 399), (377, 376, 391, 392), (385, 384, 399, 400), (378, 377, 392, 393), (386, 385, 400, 401), (379, 378, 393, 394), (372, 266, 387), (250, 386, 401), (380, 379, 394, 395), (373, 372, 387, 388), (381, 380, 395, 396), (374, 373, 388, 389), (382, 381, 396, 397), (375, 374, 389, 390), (387, 266, 402), (250, 401, 416), (395, 394, 409, 410), (388, 387, 402, 403), (396, 395, 410, 411), (389, 388, 403, 404), (397, 396, 411, 412), (390, 389, 404, 405), (398, 397, 412, 413), (391, 390, 405, 406), (399, 398, 413, 414), (392, 391, 406, 407), (400, 399, 414, 415), (393, 392, 407, 408), (401, 400, 415, 416), (394, 393, 408, 409), (406, 405, 420, 421), (414, 413, 428, 429), (407, 406, 421, 422), (415, 414, 429, 430), (408, 407, 422, 423), (416, 415, 430, 431), (409, 408, 423, 424), (402, 266, 417), (250, 416, 431), (410, 409, 424, 425), (403, 402, 417, 418), (411, 410, 425, 426), (404, 403, 418, 419), (412, 411, 426, 427), (405, 404, 419, 420), (413, 412, 427, 428), (425, 424, 439, 440), (418, 417, 432, 433), (426, 425, 440, 441), (419, 418, 433, 434), (427, 426, 441, 442), (420, 419, 434, 435), (428, 427, 442, 443), (421, 420, 435, 436), (429, 428, 443, 444), (422, 421, 436, 437), (430, 429, 444, 445), (423, 422, 437, 438), (431, 430, 445, 446), (424, 423, 438, 439), (417, 266, 432), (250, 431, 446), (444, 443, 458, 459), (437, 436, 451, 452), (445, 444, 459, 460), (438, 437, 452, 453), (446, 445, 460, 461), (439, 438, 453, 454), (432, 266, 447), (250, 446, 461), (440, 439, 454, 455), (433, 432, 447, 448), (441, 440, 455, 456), (434, 433, 448, 449), (442, 441, 456, 457), (435, 434, 449, 450), (443, 442, 457, 458), (436, 435, 450, 451), (456, 455, 470, 471), (449, 448, 463, 464), (457, 456, 471, 472), (450, 449, 464, 465), (458, 457, 472, 473), (451, 450, 465, 466), (459, 458, 473, 474), (452, 451, 466, 467), (460, 459, 474, 475), (453, 452, 467, 468), (461, 460, 475, 476), (454, 453, 468, 469), (447, 266, 462), (250, 461, 476), (455, 454, 469, 470), (448, 447, 462, 463), (475, 474, 480, 481), (468, 467, 5, 6), (476, 475, 481, 9), (468, 6, 506, 509), (462, 266, 0), (250, 476, 9), (470, 469, 7, 477), (463, 462, 0, 1), (471, 470, 477, 478), (464, 463, 1, 2), (472, 471, 478, 8), (465, 464, 2, 3), (473, 472, 8, 479), (466, 465, 3, 4), (474, 473, 479, 480), (467, 466, 4, 5), (117, 500, 118, 483, 499, 482), (496, 484, 487), (499, 483, 486, 495), (494, 497, 491, 104), (89, 489, 497, 494), (489, 88, 493, 497), (493, 498, 490, 103), (88, 488, 498, 493), (488, 87, 492, 498), (503, 504, 496, 119), (482, 499, 495, 485), (502, 505, 500, 118), (103, 490, 505, 502), (491, 504, 503), (491, 103, 502, 504), (490, 102, 501), (483, 496, 486), (104, 491, 503), (5, 16, 512, 514), (510, 509, 506, 507), (7, 469, 510, 507), (17, 7, 507, 508), (6, 16, 506), (469, 468, 509, 510), (508, 507, 513, 512), (513, 511, 512), (511, 5, 514, 512), (6, 5, 511), (16, 508, 512), (16, 6, 511, 512), (16, 512, 511, 514), (507, 506, 511, 513), (506, 16, 514, 511)])
_uv = me_sphere.uv_layers.new(name='UVMap')
_uv.uv.foreach_set('vector', [0.75, 0.625, 0.75, 0.6875, 0.7188, 0.6875, 0.7188, 0.625, 0.75, 0.125, 0.75, 0.1875, 0.7188, 0.1875, 0.7188, 0.125, 0.75, 0.625, 0.7188, 0.625, 0.7188, 0.5625, 0.75, 0.0625, 0.75, 0.125, 0.7188, 0.125, 0.7187, 0.0625, 0.7188, 0.5625, 0.7188, 0.5, 0.7188, 0.5, 0.75, 0.9375, 0.7344, 1.0, 0.7187, 0.9375, 0.7344, 0.0, 0.75, 0.0625, 0.7187, 0.0625, 0.75, 0.4375, 0.75, 0.5, 0.7188, 0.5, 0.7188, 0.4375, 0.75, 0.875, 0.75, 0.9375, 0.7187, 0.9375, 0.7188, 0.875, 0.75, 0.375, 0.75, 0.4375, 0.7188, 0.4375, 0.7188, 0.375, 0.75, 0.8125, 0.75, 0.875, 0.7188, 0.875, 0.7188, 0.8125, 0.75, 0.3125, 0.75, 0.375, 0.7188, 0.375, 0.7188, 0.3125, 0.75, 0.75, 0.75, 0.8125, 0.7188, 0.8125, 0.7188, 0.75, 0.75, 0.25, 0.75, 0.3125, 0.7188, 0.3125, 0.7188, 0.25, 0.75, 0.6875, 0.75, 0.75, 0.7188, 0.75, 0.7188, 0.6875, 0.75, 0.1875, 0.75, 0.25, 0.7188, 0.25, 0.7188, 0.1875, 0.7188, 0.25, 0.7188, 0.3125, 0.6875, 0.3125, 0.6875, 0.25, 0.7188, 0.6875, 0.7188, 0.75, 0.6875, 0.75, 0.6875, 0.6875, 0.7188, 0.1875, 0.7188, 0.25, 0.6875, 0.25, 0.6875, 0.1875, 0.7188, 0.625, 0.7188, 0.6875, 0.6875, 0.6875, 0.6875, 0.625, 0.7188, 0.125, 0.7188, 0.1875, 0.6875, 0.1875, 0.6875, 0.125, 0.7188, 0.5625, 0.7188, 0.625, 0.6875, 0.625, 0.6875, 0.5625, 0.7187, 0.0625, 0.7188, 0.125, 0.6875, 0.125, 0.6875, 0.0625, 0.7188, 0.5, 0.7188, 0.5625, 0.6875, 0.5625, 0.6875, 0.5, 0.7187, 0.9375, 0.7031, 1.0, 0.6875, 0.9375, 0.7031, 0.0, 0.7187, 0.0625, 0.6875, 0.0625, 0.7188, 0.4375, 0.7188, 0.5, 0.6875, 0.5, 0.6875, 0.4375, 0.7188, 0.875, 0.7187, 0.9375, 0.6875, 0.9375, 0.6875, 0.875, 0.7188, 0.375, 0.7188, 0.4375, 0.6875, 0.4375, 0.6875, 0.375, 0.7188, 0.8125, 0.7188, 0.875, 0.6875, 0.875, 0.6875, 0.8125, 0.7188, 0.3125, 0.7188, 0.375, 0.6875, 0.375, 0.6875, 0.3125, 0.7188, 0.75, 0.7188, 0.8125, 0.6875, 0.8125, 0.6875, 0.75, 0.6719, 0.0, 0.6875, 0.0625, 0.6562, 0.0625, 0.6875, 0.4375, 0.6875, 0.5, 0.6562, 0.5, 0.6562, 0.4375, 0.6875, 0.875, 0.6875, 0.9375, 0.6562, 0.9375, 0.6562, 0.875, 0.6875, 0.375, 0.6875, 0.4375, 0.6562, 0.4375, 0.6562, 0.375, 0.6875, 0.8125, 0.6875, 0.875, 0.6562, 0.875, 0.6562, 0.8125, 0.6875, 0.3125, 0.6875, 0.375, 0.6562, 0.375, 0.6562, 0.3125, 0.6875, 0.75, 0.6875, 0.8125, 0.6562, 0.8125, 0.6562, 0.75, 0.6875, 0.25, 0.6875, 0.3125, 0.6562, 0.3125, 0.6562, 0.25, 0.6875, 0.6875, 0.6875, 0.75, 0.6562, 0.75, 0.6562, 0.6875, 0.6875, 0.1875, 0.6875, 0.25, 0.6562, 0.25, 0.6562, 0.1875, 0.6875, 0.625, 0.6875, 0.6875, 0.6562, 0.6875, 0.6562, 0.625, 0.6875, 0.125, 0.6875, 0.1875, 0.6562, 0.1875, 0.6562, 0.125, 0.6875, 0.5625, 0.6875, 0.625, 0.6562, 0.625, 0.6562, 0.5625, 0.6875, 0.0625, 0.6875, 0.125, 0.6562, 0.125, 0.6562, 0.0625, 0.6875, 0.5, 0.6875, 0.5625, 0.6562, 0.5625, 0.6562, 0.5, 0.6875, 0.9375, 0.6719, 1.0, 0.6562, 0.9375, 0.6562, 0.1875, 0.6562, 0.25, 0.625, 0.25, 0.625, 0.1875, 0.6562, 0.625, 0.6562, 0.6875, 0.625, 0.6875, 0.625, 0.625, 0.6562, 0.125, 0.6562, 0.1875, 0.625, 0.1875, 0.625, 0.125, 0.6562, 0.5625, 0.6562, 0.625, 0.625, 0.625, 0.625, 0.5625, 0.6562, 0.0625, 0.6562, 0.125, 0.625, 0.125, 0.625, 0.0625, 0.6562, 0.5, 0.6562, 0.5625, 0.625, 0.5625, 0.625, 0.5, 0.6562, 0.9375, 0.6406, 1.0, 0.625, 0.9375, 0.6406, 0.0, 0.6562, 0.0625, 0.625, 0.0625, 0.6562, 0.4375, 0.6562, 0.5, 0.625, 0.5, 0.625, 0.4375, 0.6562, 0.875, 0.6562, 0.9375, 0.625, 0.9375, 0.625, 0.875, 0.6562, 0.375, 0.6562, 0.4375, 0.625, 0.4375, 0.625, 0.375, 0.6562, 0.8125, 0.6562, 0.875, 0.625, 0.875, 0.625, 0.8125, 0.6562, 0.3125, 0.6562, 0.375, 0.625, 0.375, 0.625, 0.3125, 0.6562, 0.75, 0.6562, 0.8125, 0.625, 0.8125, 0.625, 0.75, 0.6562, 0.25, 0.6562, 0.3125, 0.625, 0.3125, 0.625, 0.25, 0.6562, 0.6875, 0.6562, 0.75, 0.625, 0.75, 0.625, 0.6875, 0.625, 0.875, 0.625, 0.9375, 0.5937, 0.9375, 0.5937, 0.875, 0.625, 0.375, 0.625, 0.4375, 0.5937, 0.4375, 0.5937, 0.375, 0.625, 0.8125, 0.625, 0.875, 0.5937, 0.875, 0.5937, 0.8125, 0.625, 0.3125, 0.625, 0.375, 0.5937, 0.375, 0.5937, 0.3125, 0.625, 0.75, 0.625, 0.8125, 0.5937, 0.8125, 0.5937, 0.75, 0.625, 0.25, 0.625, 0.3125, 0.5937, 0.3125, 0.5937, 0.25, 0.625, 0.6875, 0.625, 0.75, 0.5937, 0.75, 0.5937, 0.6875, 0.625, 0.1875, 0.625, 0.25, 0.5937, 0.25, 0.5937, 0.1875, 0.625, 0.625, 0.625, 0.6875, 0.5937, 0.6875, 0.5937, 0.625, 0.625, 0.125, 0.625, 0.1875, 0.5937, 0.1875, 0.5937, 0.125, 0.625, 0.5625, 0.625, 0.625, 0.5937, 0.625, 0.5937, 0.5625, 0.625, 0.0625, 0.625, 0.125, 0.5937, 0.125, 0.5937, 0.0625, 0.625, 0.5, 0.625, 0.5625, 0.5937, 0.5625, 0.5937, 0.5, 0.625, 0.9375, 0.6094, 1.0, 0.5937, 0.9375, 0.6094, 0.0, 0.625, 0.0625, 0.5937, 0.0625, 0.625, 0.4375, 0.625, 0.5, 0.5937, 0.5, 0.5937, 0.4375, 0.5937, 0.625, 0.5937, 0.6875, 0.5625, 0.6875, 0.5625, 0.625, 0.5937, 0.125, 0.5937, 0.1875, 0.5625, 0.1875, 0.5625, 0.125, 0.5937, 0.5625, 0.5937, 0.625, 0.5625, 0.625, 0.5625, 0.5625, 0.5937, 0.0625, 0.5937, 0.125, 0.5625, 0.125, 0.5625, 0.0625, 0.5937, 0.5, 0.5937, 0.5625, 0.5625, 0.5625, 0.5625, 0.5, 0.5937, 0.9375, 0.5781, 1.0, 0.5625, 0.9375, 0.5781, 0.0, 0.5937, 0.0625, 0.5625, 0.0625, 0.5937, 0.4375, 0.5937, 0.5, 0.5625, 0.5, 0.5625, 0.4375, 0.5937, 0.875, 0.5937, 0.9375, 0.5625, 0.9375, 0.5625, 0.875, 0.5937, 0.375, 0.5937, 0.4375, 0.5625, 0.4375, 0.5625, 0.375, 0.5937, 0.8125, 0.5937, 0.875, 0.5625, 0.875, 0.5625, 0.8125, 0.5937, 0.3125, 0.5937, 0.375, 0.5625, 0.375, 0.5625, 0.3125, 0.5937, 0.75, 0.5937, 0.8125, 0.5625, 0.8125, 0.5625, 0.7812, 0.5625, 0.75, 0.5937, 0.25, 0.5937, 0.3125, 0.5625, 0.3125, 0.5625, 0.25, 0.5937, 0.6875, 0.5937, 0.75, 0.5625, 0.75, 0.5625, 0.7188, 0.5625, 0.6875, 0.5937, 0.1875, 0.5937, 0.25, 0.5625, 0.25, 0.5625, 0.1875, 0.5625, 0.375, 0.5625, 0.4375, 0.5312, 0.4375, 0.5312, 0.375, 0.5625, 0.8125, 0.5625, 0.875, 0.5312, 0.875, 0.5312, 0.8125, 0.5469, 0.8125, 0.5625, 0.3125, 0.5625, 0.375, 0.5312, 0.375, 0.5312, 0.3125, 0.5469, 0.7812, 0.5469, 0.8125, 0.5312, 0.8125, 0.5312, 0.7812, 0.5625, 0.25, 0.5625, 0.3125, 0.5312, 0.3125, 0.5312, 0.25, 0.5469, 0.7188, 0.5469, 0.75, 0.5312, 0.75, 0.5312, 0.7188, 0.5625, 0.1875, 0.5625, 0.25, 0.5312, 0.25, 0.5312, 0.1875, 0.5625, 0.625, 0.5625, 0.6875, 0.5469, 0.6875, 0.5312, 0.6875, 0.5312, 0.625, 0.5625, 0.125, 0.5625, 0.1875, 0.5312, 0.1875, 0.5312, 0.125, 0.5625, 0.5625, 0.5625, 0.625, 0.5312, 0.625, 0.5312, 0.5625, 0.5625, 0.0625, 0.5625, 0.125, 0.5312, 0.125, 0.5312, 0.0625, 0.5625, 0.5, 0.5625, 0.5625, 0.5312, 0.5625, 0.5312, 0.5, 0.5625, 0.9375, 0.5469, 1.0, 0.5312, 0.9375, 0.5469, 0.0, 0.5625, 0.0625, 0.5312, 0.0625, 0.5625, 0.4375, 0.5625, 0.5, 0.5312, 0.5, 0.5312, 0.4375, 0.5625, 0.875, 0.5625, 0.9375, 0.5312, 0.9375, 0.5312, 0.875, 0.5312, 0.125, 0.5312, 0.1875, 0.5, 0.1875, 0.5, 0.125, 0.5312, 0.5625, 0.5312, 0.625, 0.5, 0.625, 0.5, 0.5625, 0.5312, 0.0625, 0.5312, 0.125, 0.5, 0.125, 0.5, 0.0625, 0.5312, 0.5, 0.5312, 0.5625, 0.5, 0.5625, 0.5, 0.5, 0.5312, 0.9375, 0.5156, 1.0, 0.5, 0.9375, 0.5156, 0.0, 0.5312, 0.0625, 0.5, 0.0625, 0.5312, 0.4375, 0.5312, 0.5, 0.5, 0.5, 0.5, 0.4375, 0.5312, 0.875, 0.5312, 0.9375, 0.5, 0.9375, 0.5, 0.875, 0.5312, 0.375, 0.5312, 0.4375, 0.5, 0.4375, 0.5, 0.375, 0.5312, 0.8125, 0.5312, 0.875, 0.5, 0.875, 0.5, 0.8125, 0.5156, 0.8125, 0.5312, 0.3125, 0.5312, 0.375, 0.5, 0.375, 0.5, 0.3125, 0.5156, 0.7812, 0.5312, 0.7812, 0.5156, 0.8125, 0.0, 0.0, 0.5, 0.7812, 0.5312, 0.25, 0.5312, 0.3125, 0.5, 0.3125, 0.5, 0.25, 0.5156, 0.7188, 0.5156, 0.75, 0.5, 0.75, 0.5, 0.7188, 0.5312, 0.1875, 0.5312, 0.25, 0.5, 0.25, 0.5, 0.1875, 0.5312, 0.625, 0.5312, 0.6875, 0.5156, 0.6875, 0.5, 0.6875, 0.5, 0.625, 0.5, 0.8125, 0.5, 0.875, 0.4687, 0.875, 0.4687, 0.8125, 0.5, 0.3125, 0.5, 0.375, 0.4687, 0.375, 0.4687, 0.3125, 0.5, 0.75, 0.5, 0.7812, 0.5, 0.8125, 0.4687, 0.8125, 0.4687, 0.75, 0.5, 0.25, 0.5, 0.3125, 0.4687, 0.3125, 0.4687, 0.25, 0.5, 0.6875, 0.5, 0.7188, 0.5, 0.75, 0.4687, 0.75, 0.4687, 0.6875, 0.5, 0.1875, 0.5, 0.25, 0.4687, 0.25, 0.4687, 0.1875, 0.5, 0.625, 0.5, 0.6875, 0.4687, 0.6875, 0.4687, 0.625, 0.5, 0.125, 0.5, 0.1875, 0.4687, 0.1875, 0.4687, 0.125, 0.5, 0.5625, 0.5, 0.625, 0.4687, 0.625, 0.4687, 0.5625, 0.5, 0.0625, 0.5, 0.125, 0.4687, 0.125, 0.4687, 0.0625, 0.5, 0.5, 0.5, 0.5625, 0.4687, 0.5625, 0.4687, 0.5, 0.5, 0.9375, 0.4844, 1.0, 0.4687, 0.9375, 0.4844, 0.0, 0.5, 0.0625, 0.4687, 0.0625, 0.5, 0.4375, 0.5, 0.5, 0.4687, 0.5, 0.4687, 0.4375, 0.5, 0.875, 0.5, 0.9375, 0.4687, 0.9375, 0.4687, 0.875, 0.5, 0.375, 0.5, 0.4375, 0.4687, 0.4375, 0.4687, 0.375, 0.4687, 0.5625, 0.4687, 0.625, 0.4375, 0.625, 0.4375, 0.5625, 0.4687, 0.0625, 0.4687, 0.125, 0.4375, 0.125, 0.4375, 0.0625, 0.4687, 0.5, 0.4687, 0.5625, 0.4375, 0.5625, 0.4375, 0.5, 0.4687, 0.9375, 0.4531, 1.0, 0.4375, 0.9375, 0.4531, 0.0, 0.4687, 0.0625, 0.4375, 0.0625, 0.4687, 0.4375, 0.4687, 0.5, 0.4375, 0.5, 0.4375, 0.4375, 0.4687, 0.875, 0.4687, 0.9375, 0.4375, 0.9375, 0.4375, 0.875, 0.4687, 0.375, 0.4687, 0.4375, 0.4375, 0.4375, 0.4375, 0.375, 0.4687, 0.8125, 0.4687, 0.875, 0.4375, 0.875, 0.4375, 0.8125, 0.4687, 0.3125, 0.4687, 0.375, 0.4375, 0.375, 0.4375, 0.3125, 0.4687, 0.75, 0.4687, 0.8125, 0.4375, 0.8125, 0.4375, 0.75, 0.4687, 0.25, 0.4687, 0.3125, 0.4375, 0.3125, 0.4375, 0.25, 0.4687, 0.6875, 0.4687, 0.75, 0.4375, 0.75, 0.4375, 0.6875, 0.4687, 0.1875, 0.4687, 0.25, 0.4375, 0.25, 0.4375, 0.1875, 0.4687, 0.625, 0.4687, 0.6875, 0.4375, 0.6875, 0.4375, 0.625, 0.4687, 0.125, 0.4687, 0.1875, 0.4375, 0.1875, 0.4375, 0.125, 0.4375, 0.3125, 0.4375, 0.375, 0.4062, 0.375, 0.4062, 0.3125, 0.4375, 0.75, 0.4375, 0.8125, 0.4062, 0.8125, 0.4062, 0.75, 0.4375, 0.25, 0.4375, 0.3125, 0.4062, 0.3125, 0.4062, 0.25, 0.4375, 0.6875, 0.4375, 0.75, 0.4062, 0.75, 0.4062, 0.6875, 0.4375, 0.1875, 0.4375, 0.25, 0.4062, 0.25, 0.4062, 0.1875, 0.4375, 0.625, 0.4375, 0.6875, 0.4062, 0.6875, 0.4062, 0.625, 0.4375, 0.125, 0.4375, 0.1875, 0.4062, 0.1875, 0.4062, 0.125, 0.4375, 0.5625, 0.4375, 0.625, 0.4062, 0.625, 0.4062, 0.5625, 0.4375, 0.0625, 0.4375, 0.125, 0.4062, 0.125, 0.4062, 0.0625, 0.4375, 0.5, 0.4375, 0.5625, 0.4062, 0.5625, 0.4062, 0.5, 0.4375, 0.9375, 0.4219, 1.0, 0.4062, 0.9375, 0.4219, 0.0, 0.4375, 0.0625, 0.4062, 0.0625, 0.4375, 0.4375, 0.4375, 0.5, 0.4062, 0.5, 0.4062, 0.4375, 0.4375, 0.875, 0.4375, 0.9375, 0.4062, 0.9375, 0.4062, 0.875, 0.4375, 0.375, 0.4375, 0.4375, 0.4062, 0.4375, 0.4062, 0.375, 0.4375, 0.8125, 0.4375, 0.875, 0.4062, 0.875, 0.4062, 0.8125, 0.4062, 0.0625, 0.4062, 0.125, 0.375, 0.125, 0.375, 0.0625, 0.4062, 0.5, 0.4062, 0.5625, 0.375, 0.5625, 0.375, 0.5, 0.4062, 0.9375, 0.3906, 1.0, 0.375, 0.9375, 0.3906, 0.0, 0.4062, 0.0625, 0.375, 0.0625, 0.4062, 0.4375, 0.4062, 0.5, 0.375, 0.5, 0.375, 0.4375, 0.4062, 0.875, 0.4062, 0.9375, 0.375, 0.9375, 0.375, 0.875, 0.4062, 0.375, 0.4062, 0.4375, 0.375, 0.4375, 0.375, 0.375, 0.4062, 0.8125, 0.4062, 0.875, 0.375, 0.875, 0.375, 0.8125, 0.4062, 0.3125, 0.4062, 0.375, 0.375, 0.375, 0.375, 0.3125, 0.4062, 0.75, 0.4062, 0.8125, 0.375, 0.8125, 0.375, 0.75, 0.4062, 0.25, 0.4062, 0.3125, 0.375, 0.3125, 0.375, 0.25, 0.4062, 0.6875, 0.4062, 0.75, 0.375, 0.75, 0.375, 0.6875, 0.4062, 0.1875, 0.4062, 0.25, 0.375, 0.25, 0.375, 0.1875, 0.4062, 0.625, 0.4062, 0.6875, 0.375, 0.6875, 0.375, 0.625, 0.4062, 0.125, 0.4062, 0.1875, 0.375, 0.1875, 0.375, 0.125, 0.4062, 0.5625, 0.4062, 0.625, 0.375, 0.625, 0.375, 0.5625, 0.375, 0.25, 0.375, 0.3125, 0.3437, 0.3125, 0.3437, 0.25, 0.375, 0.6875, 0.375, 0.75, 0.3437, 0.75, 0.3437, 0.6875, 0.375, 0.1875, 0.375, 0.25, 0.3437, 0.25, 0.3437, 0.1875, 0.375, 0.625, 0.375, 0.6875, 0.3437, 0.6875, 0.3437, 0.625, 0.375, 0.125, 0.375, 0.1875, 0.3437, 0.1875, 0.3437, 0.125, 0.375, 0.5625, 0.375, 0.625, 0.3437, 0.625, 0.3438, 0.5625, 0.375, 0.0625, 0.375, 0.125, 0.3437, 0.125, 0.3437, 0.0625, 0.375, 0.5, 0.375, 0.5625, 0.3438, 0.5625, 0.3437, 0.5, 0.375, 0.9375, 0.3594, 1.0, 0.3437, 0.9375, 0.3594, 0.0, 0.375, 0.0625, 0.3437, 0.0625, 0.375, 0.4375, 0.375, 0.5, 0.3437, 0.5, 0.3438, 0.4375, 0.375, 0.875, 0.375, 0.9375, 0.3437, 0.9375, 0.3437, 0.875, 0.375, 0.375, 0.375, 0.4375, 0.3438, 0.4375, 0.3437, 0.375, 0.375, 0.8125, 0.375, 0.875, 0.3437, 0.875, 0.3437, 0.8125, 0.375, 0.3125, 0.375, 0.375, 0.3437, 0.375, 0.3437, 0.3125, 0.375, 0.75, 0.375, 0.8125, 0.3437, 0.8125, 0.3437, 0.75, 0.3437, 0.9375, 0.3281, 1.0, 0.3125, 0.9375, 0.3281, 0.0, 0.3437, 0.0625, 0.3125, 0.0625, 0.3438, 0.4375, 0.3437, 0.5, 0.3125, 0.5, 0.3125, 0.4375, 0.3437, 0.875, 0.3437, 0.9375, 0.3125, 0.9375, 0.3125, 0.875, 0.3437, 0.375, 0.3438, 0.4375, 0.3125, 0.4375, 0.3125, 0.375, 0.3437, 0.8125, 0.3437, 0.875, 0.3125, 0.875, 0.3125, 0.8125, 0.3437, 0.3125, 0.3437, 0.375, 0.3125, 0.375, 0.3125, 0.3125, 0.3437, 0.75, 0.3437, 0.8125, 0.3125, 0.8125, 0.3125, 0.75, 0.3437, 0.25, 0.3437, 0.3125, 0.3125, 0.3125, 0.3125, 0.25, 0.3437, 0.6875, 0.3437, 0.75, 0.3125, 0.75, 0.3125, 0.6875, 0.3437, 0.1875, 0.3437, 0.25, 0.3125, 0.25, 0.3125, 0.1875, 0.3437, 0.625, 0.3437, 0.6875, 0.3125, 0.6875, 0.3125, 0.625, 0.3437, 0.125, 0.3437, 0.1875, 0.3125, 0.1875, 0.3125, 0.125, 0.3438, 0.5625, 0.3437, 0.625, 0.3125, 0.625, 0.3125, 0.5625, 0.3437, 0.0625, 0.3437, 0.125, 0.3125, 0.125, 0.3125, 0.0625, 0.3437, 0.5, 0.3438, 0.5625, 0.3125, 0.5625, 0.3125, 0.5, 0.3125, 0.6875, 0.3125, 0.75, 0.2812, 0.75, 0.2812, 0.6875, 0.3125, 0.1875, 0.3125, 0.25, 0.2812, 0.25, 0.2812, 0.1875, 0.3125, 0.625, 0.3125, 0.6875, 0.2812, 0.6875, 0.2812, 0.625, 0.3125, 0.125, 0.3125, 0.1875, 0.2812, 0.1875, 0.2812, 0.125, 0.3125, 0.5625, 0.3125, 0.625, 0.2812, 0.625, 0.2813, 0.5625, 0.3125, 0.0625, 0.3125, 0.125, 0.2812, 0.125, 0.2812, 0.0625, 0.3125, 0.5, 0.3125, 0.5625, 0.2813, 0.5625, 0.2812, 0.5, 0.3125, 0.9375, 0.2969, 1.0, 0.2812, 0.9375, 0.2969, 0.0, 0.3125, 0.0625, 0.2812, 0.0625, 0.3125, 0.4375, 0.3125, 0.5, 0.2812, 0.5, 0.2812, 0.4375, 0.3125, 0.875, 0.3125, 0.9375, 0.2812, 0.9375, 0.2812, 0.875, 0.3125, 0.375, 0.3125, 0.4375, 0.2812, 0.4375, 0.2812, 0.375, 0.3125, 0.8125, 0.3125, 0.875, 0.2812, 0.875, 0.2812, 0.8125, 0.3125, 0.3125, 0.3125, 0.375, 0.2812, 0.375, 0.2812, 0.3125, 0.3125, 0.75, 0.3125, 0.8125, 0.2812, 0.8125, 0.2812, 0.75, 0.3125, 0.25, 0.3125, 0.3125, 0.2812, 0.3125, 0.2812, 0.25, 0.2812, 0.4375, 0.2812, 0.5, 0.25, 0.5, 0.25, 0.4375, 0.2812, 0.875, 0.2812, 0.9375, 0.25, 0.9375, 0.25, 0.875, 0.2812, 0.375, 0.2812, 0.4375, 0.25, 0.4375, 0.25, 0.375, 0.2812, 0.8125, 0.2812, 0.875, 0.25, 0.875, 0.25, 0.8125, 0.2812, 0.3125, 0.2812, 0.375, 0.25, 0.375, 0.25, 0.3125, 0.2812, 0.75, 0.2812, 0.8125, 0.25, 0.8125, 0.25, 0.75, 0.2812, 0.25, 0.2812, 0.3125, 0.25, 0.3125, 0.25, 0.25, 0.2812, 0.6875, 0.2812, 0.75, 0.25, 0.75, 0.25, 0.6875, 0.2812, 0.1875, 0.2812, 0.25, 0.25, 0.25, 0.25, 0.1875, 0.2812, 0.625, 0.2812, 0.6875, 0.25, 0.6875, 0.25, 0.625, 0.2812, 0.125, 0.2812, 0.1875, 0.25, 0.1875, 0.25, 0.125, 0.2813, 0.5625, 0.2812, 0.625, 0.25, 0.625, 0.25, 0.5625, 0.2812, 0.0625, 0.2812, 0.125, 0.25, 0.125, 0.25, 0.0625, 0.2812, 0.5, 0.2813, 0.5625, 0.25, 0.5625, 0.25, 0.5, 0.2812, 0.9375, 0.2656, 1.0, 0.25, 0.9375, 0.2656, 0.0, 0.2812, 0.0625, 0.25, 0.0625, 0.25, 0.1875, 0.25, 0.25, 0.2188, 0.25, 0.2188, 0.1875, 0.25, 0.625, 0.25, 0.6875, 0.2187, 0.6875, 0.2188, 0.625, 0.25, 0.125, 0.25, 0.1875, 0.2188, 0.1875, 0.2188, 0.125, 0.25, 0.5625, 0.25, 0.625, 0.2188, 0.625, 0.2188, 0.5625, 0.25, 0.0625, 0.25, 0.125, 0.2188, 0.125, 0.2188, 0.0625, 0.25, 0.5, 0.25, 0.5625, 0.2188, 0.5625, 0.2188, 0.5, 0.25, 0.9375, 0.2344, 1.0, 0.2188, 0.9375, 0.2344, 0.0, 0.25, 0.0625, 0.2188, 0.0625, 0.25, 0.4375, 0.25, 0.5, 0.2188, 0.5, 0.2188, 0.4375, 0.25, 0.875, 0.25, 0.9375, 0.2188, 0.9375, 0.2188, 0.875, 0.25, 0.375, 0.25, 0.4375, 0.2188, 0.4375, 0.2188, 0.375, 0.25, 0.8125, 0.25, 0.875, 0.2188, 0.875, 0.2188, 0.8125, 0.25, 0.3125, 0.25, 0.375, 0.2188, 0.375, 0.2187, 0.3125, 0.25, 0.75, 0.25, 0.8125, 0.2188, 0.8125, 0.2188, 0.75, 0.25, 0.25, 0.25, 0.3125, 0.2187, 0.3125, 0.2188, 0.25, 0.25, 0.6875, 0.25, 0.75, 0.2188, 0.75, 0.2187, 0.6875, 0.2188, 0.875, 0.2188, 0.9375, 0.1875, 0.9375, 0.1875, 0.875, 0.2188, 0.375, 0.2188, 0.4375, 0.1875, 0.4375, 0.1875, 0.375, 0.2188, 0.8125, 0.2188, 0.875, 0.1875, 0.875, 0.1875, 0.8125, 0.2187, 0.3125, 0.2188, 0.375, 0.1875, 0.375, 0.1875, 0.3125, 0.2188, 0.75, 0.2188, 0.8125, 0.1875, 0.8125, 0.1875, 0.75, 0.2188, 0.25, 0.2187, 0.3125, 0.1875, 0.3125, 0.1875, 0.25, 0.2187, 0.6875, 0.2188, 0.75, 0.1875, 0.75, 0.1875, 0.6875, 0.2188, 0.1875, 0.2188, 0.25, 0.1875, 0.25, 0.1875, 0.1875, 0.2188, 0.625, 0.2187, 0.6875, 0.1875, 0.6875, 0.1875, 0.625, 0.2188, 0.125, 0.2188, 0.1875, 0.1875, 0.1875, 0.1875, 0.125, 0.2188, 0.5625, 0.2188, 0.625, 0.1875, 0.625, 0.1875, 0.5625, 0.2188, 0.0625, 0.2188, 0.125, 0.1875, 0.125, 0.1875, 0.0625, 0.2188, 0.5, 0.2188, 0.5625, 0.1875, 0.5625, 0.1875, 0.5, 0.2188, 0.9375, 0.2031, 1.0, 0.1875, 0.9375, 0.2031, 0.0, 0.2188, 0.0625, 0.1875, 0.0625, 0.2188, 0.4375, 0.2188, 0.5, 0.1875, 0.5, 0.1875, 0.4375, 0.1875, 0.625, 0.1875, 0.6875, 0.1562, 0.6875, 0.1563, 0.625, 0.1875, 0.125, 0.1875, 0.1875, 0.1563, 0.1875, 0.1563, 0.125, 0.1875, 0.5625, 0.1875, 0.625, 0.1563, 0.625, 0.1563, 0.5625, 0.1875, 0.0625, 0.1875, 0.125, 0.1563, 0.125, 0.1563, 0.0625, 0.1875, 0.5, 0.1875, 0.5625, 0.1563, 0.5625, 0.1563, 0.5, 0.1875, 0.9375, 0.1719, 1.0, 0.1563, 0.9375, 0.1719, 0.0, 0.1875, 0.0625, 0.1563, 0.0625, 0.1875, 0.4375, 0.1875, 0.5, 0.1563, 0.5, 0.1563, 0.4375, 0.1875, 0.875, 0.1875, 0.9375, 0.1563, 0.9375, 0.1563, 0.875, 0.1875, 0.375, 0.1875, 0.4375, 0.1563, 0.4375, 0.1563, 0.375, 0.1875, 0.8125, 0.1875, 0.875, 0.1563, 0.875, 0.1563, 0.8125, 0.1875, 0.3125, 0.1875, 0.375, 0.1563, 0.375, 0.1562, 0.3125, 0.1875, 0.75, 0.1875, 0.8125, 0.1563, 0.8125, 0.1563, 0.75, 0.1875, 0.25, 0.1875, 0.3125, 0.1562, 0.3125, 0.1563, 0.25, 0.1875, 0.6875, 0.1875, 0.75, 0.1563, 0.75, 0.1562, 0.6875, 0.1875, 0.1875, 0.1875, 0.25, 0.1563, 0.25, 0.1563, 0.1875, 0.1563, 0.375, 0.1563, 0.4375, 0.125, 0.4375, 0.125, 0.375, 0.1563, 0.8125, 0.1563, 0.875, 0.125, 0.875, 0.125, 0.8125, 0.1562, 0.3125, 0.1563, 0.375, 0.125, 0.375, 0.125, 0.3125, 0.1563, 0.75, 0.1563, 0.8125, 0.125, 0.8125, 0.125, 0.75, 0.1563, 0.25, 0.1562, 0.3125, 0.125, 0.3125, 0.125, 0.25, 0.1562, 0.6875, 0.1563, 0.75, 0.125, 0.75, 0.125, 0.6875, 0.1563, 0.1875, 0.1563, 0.25, 0.125, 0.25, 0.125, 0.1875, 0.1563, 0.625, 0.1562, 0.6875, 0.125, 0.6875, 0.125, 0.625, 0.1563, 0.125, 0.1563, 0.1875, 0.125, 0.1875, 0.125, 0.125, 0.1563, 0.5625, 0.1563, 0.625, 0.125, 0.625, 0.125, 0.5625, 0.1563, 0.0625, 0.1563, 0.125, 0.125, 0.125, 0.125, 0.0625, 0.1563, 0.5, 0.1563, 0.5625, 0.125, 0.5625, 0.125, 0.5, 0.1563, 0.9375, 0.1406, 1.0, 0.125, 0.9375, 0.1406, 0.0, 0.1563, 0.0625, 0.125, 0.0625, 0.1563, 0.4375, 0.1563, 0.5, 0.125, 0.5, 0.125, 0.4375, 0.1563, 0.875, 0.1563, 0.9375, 0.125, 0.9375, 0.125, 0.875, 0.125, 0.125, 0.125, 0.1875, 0.09375, 0.1875, 0.09375, 0.125, 0.125, 0.5625, 0.125, 0.625, 0.09375, 0.625, 0.09375, 0.5625, 0.125, 0.0625, 0.125, 0.125, 0.09375, 0.125, 0.09375, 0.0625, 0.125, 0.5, 0.125, 0.5625, 0.09375, 0.5625, 0.09375, 0.5, 0.125, 0.9375, 0.1094, 1.0, 0.09375, 0.9375, 0.1094, 0.0, 0.125, 0.0625, 0.09375, 0.0625, 0.125, 0.4375, 0.125, 0.5, 0.09375, 0.5, 0.09375, 0.4375, 0.125, 0.875, 0.125, 0.9375, 0.09375, 0.9375, 0.09375, 0.875, 0.125, 0.375, 0.125, 0.4375, 0.09375, 0.4375, 0.09375, 0.375, 0.125, 0.8125, 0.125, 0.875, 0.09375, 0.875, 0.09375, 0.8125, 0.125, 0.3125, 0.125, 0.375, 0.09375, 0.375, 0.09375, 0.3125, 0.125, 0.75, 0.125, 0.8125, 0.09375, 0.8125, 0.09375, 0.75, 0.125, 0.25, 0.125, 0.3125, 0.09375, 0.3125, 0.09375, 0.25, 0.125, 0.6875, 0.125, 0.75, 0.09375, 0.75, 0.09375, 0.6875, 0.125, 0.1875, 0.125, 0.25, 0.09375, 0.25, 0.09375, 0.1875, 0.125, 0.625, 0.125, 0.6875, 0.09375, 0.6875, 0.09375, 0.625, 0.09375, 0.3125, 0.09375, 0.375, 0.0625, 0.375, 0.0625, 0.3125, 0.09375, 0.75, 0.09375, 0.8125, 0.0625, 0.8125, 0.0625, 0.75, 0.09375, 0.25, 0.09375, 0.3125, 0.0625, 0.3125, 0.0625, 0.25, 0.09375, 0.6875, 0.09375, 0.75, 0.0625, 0.75, 0.0625, 0.6875, 0.09375, 0.1875, 0.09375, 0.25, 0.0625, 0.25, 0.0625, 0.1875, 0.09375, 0.625, 0.09375, 0.6875, 0.0625, 0.6875, 0.0625, 0.625, 0.09375, 0.125, 0.09375, 0.1875, 0.0625, 0.1875, 0.0625, 0.125, 0.09375, 0.5625, 0.09375, 0.625, 0.0625, 0.625, 0.0625, 0.5625, 0.09375, 0.0625, 0.09375, 0.125, 0.0625, 0.125, 0.0625, 0.0625, 0.09375, 0.5, 0.09375, 0.5625, 0.0625, 0.5625, 0.0625, 0.5, 0.09375, 0.9375, 0.07813, 1.0, 0.0625, 0.9375, 0.07813, 0.0, 0.09375, 0.0625, 0.0625, 0.0625, 0.09375, 0.4375, 0.09375, 0.5, 0.0625, 0.5, 0.0625, 0.4375, 0.09375, 0.875, 0.09375, 0.9375, 0.0625, 0.9375, 0.0625, 0.875, 0.09375, 0.375, 0.09375, 0.4375, 0.0625, 0.4375, 0.0625, 0.375, 0.09375, 0.8125, 0.09375, 0.875, 0.0625, 0.875, 0.0625, 0.8125, 0.0625, 0.0625, 0.0625, 0.125, 0.03125, 0.125, 0.03125, 0.0625, 0.0625, 0.5, 0.0625, 0.5625, 0.03125, 0.5625, 0.03125, 0.5, 0.0625, 0.9375, 0.04688, 1.0, 0.03125, 0.9375, 0.04688, 0.0, 0.0625, 0.0625, 0.03125, 0.0625, 0.0625, 0.4375, 0.0625, 0.5, 0.03125, 0.5, 0.03125, 0.4375, 0.0625, 0.875, 0.0625, 0.9375, 0.03125, 0.9375, 0.03125, 0.875, 0.0625, 0.375, 0.0625, 0.4375, 0.03125, 0.4375, 0.03125, 0.375, 0.0625, 0.8125, 0.0625, 0.875, 0.03125, 0.875, 0.03125, 0.8125, 0.0625, 0.3125, 0.0625, 0.375, 0.03125, 0.375, 0.03125, 0.3125, 0.0625, 0.75, 0.0625, 0.8125, 0.03125, 0.8125, 0.03125, 0.75, 0.0625, 0.25, 0.0625, 0.3125, 0.03125, 0.3125, 0.03125, 0.25, 0.0625, 0.6875, 0.0625, 0.75, 0.03125, 0.75, 0.03125, 0.6875, 0.0625, 0.1875, 0.0625, 0.25, 0.03125, 0.25, 0.03125, 0.1875, 0.0625, 0.625, 0.0625, 0.6875, 0.03125, 0.6875, 0.03125, 0.625, 0.0625, 0.125, 0.0625, 0.1875, 0.03125, 0.1875, 0.03125, 0.125, 0.0625, 0.5625, 0.0625, 0.625, 0.03125, 0.625, 0.03125, 0.5625, 0.03125, 0.75, 0.03125, 0.8125, 8.941e-08, 0.8125, 8.941e-08, 0.75, 0.03125, 0.25, 0.03125, 0.3125, 0.0, 0.3125, 8.941e-08, 0.25, 0.03125, 0.6875, 0.03125, 0.75, 8.941e-08, 0.75, 0.0, 0.6875, 0.03125, 0.1875, 0.03125, 0.25, 8.941e-08, 0.25, 8.941e-08, 0.1875, 0.03125, 0.625, 0.03125, 0.6875, 0.0, 0.6875, 2.98e-08, 0.625, 0.03125, 0.125, 0.03125, 0.1875, 8.941e-08, 0.1875, 1.49e-07, 0.125, 0.03125, 0.5625, 0.03125, 0.625, 2.98e-08, 0.625, 8.941e-08, 0.5625, 0.03125, 0.0625, 0.03125, 0.125, 1.49e-07, 0.125, 2.384e-07, 0.0625, 0.03125, 0.5, 0.03125, 0.5625, 8.941e-08, 0.5625, 2.98e-08, 0.5, 0.03125, 0.9375, 0.01563, 1.0, 2.682e-07, 0.9375, 0.01563, 0.0, 0.03125, 0.0625, 2.384e-07, 0.0625, 0.03125, 0.4375, 0.03125, 0.5, 2.98e-08, 0.5, 8.941e-08, 0.4375, 0.03125, 0.875, 0.03125, 0.9375, 2.682e-07, 0.9375, 1.49e-07, 0.875, 0.03125, 0.375, 0.03125, 0.4375, 8.941e-08, 0.4375, 2.98e-08, 0.375, 0.03125, 0.8125, 0.03125, 0.875, 1.49e-07, 0.875, 8.941e-08, 0.8125, 0.03125, 0.3125, 0.03125, 0.375, 2.98e-08, 0.375, 0.0, 0.3125, 1.0, 0.5, 1.0, 0.5625, 0.9688, 0.5625, 0.9688, 0.5, 1.0, 0.9375, 0.9844, 1.0, 0.9688, 0.9375, 0.9844, 0.0, 1.0, 0.0625, 0.9688, 0.0625, 1.0, 0.4375, 1.0, 0.5, 0.9688, 0.5, 0.9688, 0.4375, 1.0, 0.875, 1.0, 0.9375, 0.9688, 0.9375, 0.9688, 0.875, 1.0, 0.375, 1.0, 0.4375, 0.9688, 0.4375, 0.9688, 0.375, 1.0, 0.8125, 1.0, 0.875, 0.9688, 0.875, 0.9688, 0.8125, 1.0, 0.3125, 1.0, 0.375, 0.9688, 0.375, 0.9688, 0.3125, 1.0, 0.75, 1.0, 0.8125, 0.9688, 0.8125, 0.9688, 0.75, 1.0, 0.25, 1.0, 0.3125, 0.9688, 0.3125, 0.9688, 0.25, 1.0, 0.6875, 1.0, 0.75, 0.9688, 0.75, 0.9688, 0.6875, 1.0, 0.1875, 1.0, 0.25, 0.9688, 0.25, 0.9688, 0.1875, 1.0, 0.625, 1.0, 0.6875, 0.9688, 0.6875, 0.9688, 0.625, 1.0, 0.125, 1.0, 0.1875, 0.9688, 0.1875, 0.9688, 0.125, 1.0, 0.5625, 1.0, 0.625, 0.9688, 0.625, 0.9688, 0.5625, 1.0, 0.0625, 1.0, 0.125, 0.9688, 0.125, 0.9688, 0.0625, 0.9688, 0.25, 0.9688, 0.3125, 0.9375, 0.3125, 0.9375, 0.25, 0.9688, 0.6875, 0.9688, 0.75, 0.9375, 0.75, 0.9375, 0.6875, 0.9688, 0.1875, 0.9688, 0.25, 0.9375, 0.25, 0.9375, 0.1875, 0.9688, 0.625, 0.9688, 0.6875, 0.9375, 0.6875, 0.9375, 0.625, 0.9688, 0.125, 0.9688, 0.1875, 0.9375, 0.1875, 0.9375, 0.125, 0.9688, 0.5625, 0.9688, 0.625, 0.9375, 0.625, 0.9375, 0.5625, 0.9688, 0.0625, 0.9688, 0.125, 0.9375, 0.125, 0.9375, 0.0625, 0.9688, 0.5, 0.9688, 0.5625, 0.9375, 0.5625, 0.9375, 0.5, 0.9688, 0.9375, 0.9531, 1.0, 0.9375, 0.9375, 0.9531, 0.0, 0.9688, 0.0625, 0.9375, 0.0625, 0.9688, 0.4375, 0.9688, 0.5, 0.9375, 0.5, 0.9375, 0.4375, 0.9688, 0.875, 0.9688, 0.9375, 0.9375, 0.9375, 0.9375, 0.875, 0.9688, 0.375, 0.9688, 0.4375, 0.9375, 0.4375, 0.9375, 0.375, 0.9688, 0.8125, 0.9688, 0.875, 0.9375, 0.875, 0.9375, 0.8125, 0.9688, 0.3125, 0.9688, 0.375, 0.9375, 0.375, 0.9375, 0.3125, 0.9688, 0.75, 0.9688, 0.8125, 0.9375, 0.8125, 0.9375, 0.75, 0.9375, 0.9375, 0.9219, 1.0, 0.9063, 0.9375, 0.9219, 0.0, 0.9375, 0.0625, 0.9063, 0.0625, 0.9375, 0.4375, 0.9375, 0.5, 0.9062, 0.5, 0.9062, 0.4375, 0.9375, 0.875, 0.9375, 0.9375, 0.9063, 0.9375, 0.9063, 0.875, 0.9375, 0.375, 0.9375, 0.4375, 0.9062, 0.4375, 0.9062, 0.375, 0.9375, 0.8125, 0.9375, 0.875, 0.9063, 0.875, 0.9062, 0.8125, 0.9375, 0.3125, 0.9375, 0.375, 0.9062, 0.375, 0.9062, 0.3125, 0.9375, 0.75, 0.9375, 0.8125, 0.9062, 0.8125, 0.9062, 0.75, 0.9375, 0.25, 0.9375, 0.3125, 0.9062, 0.3125, 0.9062, 0.25, 0.9375, 0.6875, 0.9375, 0.75, 0.9062, 0.75, 0.9062, 0.6875, 0.9375, 0.1875, 0.9375, 0.25, 0.9062, 0.25, 0.9062, 0.1875, 0.9375, 0.625, 0.9375, 0.6875, 0.9062, 0.6875, 0.9062, 0.625, 0.9375, 0.125, 0.9375, 0.1875, 0.9062, 0.1875, 0.9063, 0.125, 0.9375, 0.5625, 0.9375, 0.625, 0.9062, 0.625, 0.9062, 0.5625, 0.9375, 0.0625, 0.9375, 0.125, 0.9063, 0.125, 0.9063, 0.0625, 0.9375, 0.5, 0.9375, 0.5625, 0.9062, 0.5625, 0.9062, 0.5, 0.9062, 0.6875, 0.9062, 0.75, 0.875, 0.75, 0.875, 0.6875, 0.9062, 0.1875, 0.9062, 0.25, 0.875, 0.25, 0.875, 0.1875, 0.9062, 0.625, 0.9062, 0.6875, 0.875, 0.6875, 0.875, 0.625, 0.9063, 0.125, 0.9062, 0.1875, 0.875, 0.1875, 0.875, 0.125, 0.9062, 0.5625, 0.9062, 0.625, 0.875, 0.625, 0.875, 0.5625, 0.9063, 0.0625, 0.9063, 0.125, 0.875, 0.125, 0.875, 0.0625, 0.9062, 0.5, 0.9062, 0.5625, 0.875, 0.5625, 0.875, 0.5, 0.9063, 0.9375, 0.8906, 1.0, 0.875, 0.9375, 0.8906, 0.0, 0.9063, 0.0625, 0.875, 0.0625, 0.9062, 0.4375, 0.9062, 0.5, 0.875, 0.5, 0.875, 0.4375, 0.9063, 0.875, 0.9063, 0.9375, 0.875, 0.9375, 0.875, 0.875, 0.9062, 0.375, 0.9062, 0.4375, 0.875, 0.4375, 0.875, 0.375, 0.9062, 0.8125, 0.9063, 0.875, 0.875, 0.875, 0.875, 0.8125, 0.9062, 0.3125, 0.9062, 0.375, 0.875, 0.375, 0.875, 0.3125, 0.9062, 0.75, 0.9062, 0.8125, 0.875, 0.8125, 0.875, 0.75, 0.9062, 0.25, 0.9062, 0.3125, 0.875, 0.3125, 0.875, 0.25, 0.875, 0.4375, 0.875, 0.5, 0.8438, 0.5, 0.8438, 0.4375, 0.875, 0.875, 0.875, 0.9375, 0.8438, 0.9375, 0.8438, 0.875, 0.875, 0.375, 0.875, 0.4375, 0.8438, 0.4375, 0.8438, 0.375, 0.875, 0.8125, 0.875, 0.875, 0.8438, 0.875, 0.8438, 0.8125, 0.875, 0.3125, 0.875, 0.375, 0.8438, 0.375, 0.8437, 0.3125, 0.875, 0.75, 0.875, 0.8125, 0.8438, 0.8125, 0.8438, 0.75, 0.875, 0.25, 0.875, 0.3125, 0.8437, 0.3125, 0.8438, 0.25, 0.875, 0.6875, 0.875, 0.75, 0.8438, 0.75, 0.8437, 0.6875, 0.875, 0.1875, 0.875, 0.25, 0.8438, 0.25, 0.8438, 0.1875, 0.875, 0.625, 0.875, 0.6875, 0.8437, 0.6875, 0.8438, 0.625, 0.875, 0.125, 0.875, 0.1875, 0.8438, 0.1875, 0.8438, 0.125, 0.875, 0.5625, 0.875, 0.625, 0.8438, 0.625, 0.8438, 0.5625, 0.875, 0.0625, 0.875, 0.125, 0.8438, 0.125, 0.8438, 0.0625, 0.875, 0.5, 0.875, 0.5625, 0.8438, 0.5625, 0.8438, 0.5, 0.875, 0.9375, 0.8594, 1.0, 0.8438, 0.9375, 0.8594, 0.0, 0.875, 0.0625, 0.8438, 0.0625, 0.8438, 0.1875, 0.8438, 0.25, 0.8125, 0.25, 0.8125, 0.1875, 0.8438, 0.625, 0.8437, 0.6875, 0.8125, 0.6875, 0.8125, 0.625, 0.8438, 0.125, 0.8438, 0.1875, 0.8125, 0.1875, 0.8125, 0.125, 0.8438, 0.5625, 0.8438, 0.625, 0.8125, 0.625, 0.8125, 0.5625, 0.8438, 0.0625, 0.8438, 0.125, 0.8125, 0.125, 0.8125, 0.0625, 0.8438, 0.5, 0.8438, 0.5625, 0.8125, 0.5625, 0.8125, 0.5, 0.8438, 0.9375, 0.8281, 1.0, 0.8125, 0.9375, 0.8281, 0.0, 0.8438, 0.0625, 0.8125, 0.0625, 0.8438, 0.4375, 0.8438, 0.5, 0.8125, 0.5, 0.8125, 0.4375, 0.8438, 0.875, 0.8438, 0.9375, 0.8125, 0.9375, 0.8125, 0.875, 0.8438, 0.375, 0.8438, 0.4375, 0.8125, 0.4375, 0.8125, 0.375, 0.8438, 0.8125, 0.8438, 0.875, 0.8125, 0.875, 0.8125, 0.8125, 0.8437, 0.3125, 0.8438, 0.375, 0.8125, 0.375, 0.8125, 0.3125, 0.8438, 0.75, 0.8438, 0.8125, 0.8125, 0.8125, 0.8125, 0.75, 0.8438, 0.25, 0.8437, 0.3125, 0.8125, 0.3125, 0.8125, 0.25, 0.8437, 0.6875, 0.8438, 0.75, 0.8125, 0.75, 0.8125, 0.6875, 0.8125, 0.375, 0.8125, 0.4375, 0.7812, 0.4375, 0.7812, 0.375, 0.8125, 0.8125, 0.8125, 0.875, 0.7812, 0.875, 0.7812, 0.8125, 0.8125, 0.3125, 0.8125, 0.375, 0.7812, 0.375, 0.7812, 0.3125, 0.8125, 0.75, 0.8125, 0.8125, 0.7812, 0.8125, 0.7812, 0.75, 0.8125, 0.25, 0.8125, 0.3125, 0.7812, 0.3125, 0.7812, 0.25, 0.8125, 0.6875, 0.8125, 0.75, 0.7812, 0.75, 0.7812, 0.6875, 0.8125, 0.1875, 0.8125, 0.25, 0.7812, 0.25, 0.7812, 0.1875, 0.8125, 0.625, 0.8125, 0.6875, 0.7812, 0.6875, 0.7812, 0.625, 0.8125, 0.125, 0.8125, 0.1875, 0.7812, 0.1875, 0.7812, 0.125, 0.8125, 0.5625, 0.8125, 0.625, 0.7812, 0.625, 0.7812, 0.5625, 0.8125, 0.0625, 0.8125, 0.125, 0.7812, 0.125, 0.7812, 0.0625, 0.8125, 0.5, 0.8125, 0.5625, 0.7812, 0.5625, 0.7812, 0.5, 0.8125, 0.9375, 0.7969, 1.0, 0.7812, 0.9375, 0.7969, 0.0, 0.8125, 0.0625, 0.7812, 0.0625, 0.8125, 0.4375, 0.8125, 0.5, 0.7812, 0.5, 0.7812, 0.4375, 0.8125, 0.875, 0.8125, 0.9375, 0.7812, 0.9375, 0.7812, 0.875, 0.7812, 0.125, 0.7812, 0.1875, 0.75, 0.1875, 0.75, 0.125, 0.7812, 0.5625, 0.7812, 0.625, 0.75, 0.625, 0.75, 0.5625, 0.7812, 0.0625, 0.7812, 0.125, 0.75, 0.125, 0.75, 0.0625, 0.7812, 0.5625, 0.75, 0.5625, 0.75, 0.5625, 0.7812, 0.5625, 0.7812, 0.9375, 0.7656, 1.0, 0.75, 0.9375, 0.7656, 0.0, 0.7812, 0.0625, 0.75, 0.0625, 0.7812, 0.4375, 0.7812, 0.5, 0.75, 0.5, 0.75, 0.4375, 0.7812, 0.875, 0.7812, 0.9375, 0.75, 0.9375, 0.75, 0.875, 0.7812, 0.375, 0.7812, 0.4375, 0.75, 0.4375, 0.75, 0.375, 0.7812, 0.8125, 0.7812, 0.875, 0.75, 0.875, 0.75, 0.8125, 0.7812, 0.3125, 0.7812, 0.375, 0.75, 0.375, 0.75, 0.3125, 0.7812, 0.75, 0.7812, 0.8125, 0.75, 0.8125, 0.75, 0.75, 0.7812, 0.25, 0.7812, 0.3125, 0.75, 0.3125, 0.75, 0.25, 0.7812, 0.6875, 0.7812, 0.75, 0.75, 0.75, 0.75, 0.6875, 0.7812, 0.1875, 0.7812, 0.25, 0.75, 0.25, 0.75, 0.1875, 0.7812, 0.625, 0.7812, 0.6875, 0.75, 0.6875, 0.75, 0.625, 0.5, 0.8125, 0.5, 0.7812, 0.5, 0.75, 0.5, 0.75, 0.5, 0.7812, 0.5, 0.8125, 0.5, 0.7188, 0.5, 0.6875, 0.5, 0.6875, 0.5, 0.7812, 0.5, 0.75, 0.5, 0.75, 0.5, 0.7812, 0.5469, 0.6875, 0.5469, 0.7188, 0.5312, 0.7188, 0.5312, 0.6875, 0.5625, 0.6875, 0.5625, 0.7188, 0.5469, 0.7188, 0.5469, 0.6875, 0.5625, 0.7188, 0.5625, 0.75, 0.5469, 0.75, 0.5469, 0.7188, 0.5469, 0.75, 0.5469, 0.7812, 0.5312, 0.7812, 0.5312, 0.75, 0.5625, 0.75, 0.5625, 0.7812, 0.5469, 0.7812, 0.5469, 0.75, 0.5625, 0.7812, 0.5625, 0.8125, 0.5469, 0.8125, 0.5469, 0.7812, 0.5156, 0.6875, 0.5156, 0.7188, 0.5, 0.7188, 0.5, 0.6875, 0.5, 0.8125, 0.5, 0.7812, 0.5, 0.7812, 0.5, 0.8125, 0.5156, 0.75, 0.5156, 0.7812, 0.5, 0.7812, 0.5, 0.75, 0.5312, 0.75, 0.5312, 0.7812, 0.5156, 0.7812, 0.5156, 0.75, 0.5312, 0.7188, 0.5156, 0.7188, 0.5156, 0.6875, 0.5312, 0.7188, 0.5312, 0.75, 0.5156, 0.75, 0.5156, 0.7188, 0.5312, 0.7812, 0.5312, 0.8125, 0.5156, 0.8125, 0.5, 0.75, 0.5, 0.7188, 0.5, 0.75, 0.5312, 0.6875, 0.5312, 0.7188, 0.5156, 0.6875, 0.75, 0.625, 0.7188, 0.5625, 0.7188, 0.5625, 0.7344, 0.5938, 0.7812, 0.5, 0.7812, 0.5625, 0.75, 0.5625, 0.75, 0.5, 0.75, 0.5, 0.7812, 0.5, 0.7812, 0.5, 0.75, 0.5, 0.7188, 0.5, 0.75, 0.5, 0.75, 0.5, 0.7188, 0.5, 0.75, 0.5625, 0.7188, 0.5625, 0.75, 0.5625, 0.7812, 0.5, 0.7812, 0.5625, 0.7812, 0.5625, 0.7812, 0.5, 0.7188, 0.5, 0.75, 0.5, 0.75, 0.5, 0.7188, 0.5, 0.75, 0.5, 0.75, 0.5625, 0.7188, 0.5, 0.75, 0.5625, 0.75, 0.625, 0.7344, 0.5938, 0.7188, 0.5625, 0.75, 0.5625, 0.75, 0.625, 0.75, 0.5625, 0.7188, 0.5625, 0.7188, 0.5, 0.7188, 0.5625, 0.7188, 0.5625, 0.75, 0.5625, 0.75, 0.5625, 0.7188, 0.5625, 0.7188, 0.5625, 0.7188, 0.5625, 0.75, 0.5625, 0.7344, 0.5625, 0.75, 0.5, 0.75, 0.5625, 0.75, 0.5625, 0.75, 0.5, 0.75, 0.5625, 0.7188, 0.5625, 0.7344, 0.5625, 0.75, 0.5625])
me_sphere.use_remesh_fix_poles = True
me_sphere.use_remesh_preserve_attributes = False
me_sphere.use_mirror_vertex_groups = False
me_sphere.update()
me_cylinder_001 = bpy.data.meshes.new('Cylinder.001')
me_cylinder_001.from_pydata([(0.4898, -0.4584, 0.1902), (0.1217, 0.9368, 0.6002), (0.4934, -0.4571, 0.1892), (0.1253, 0.938, 0.5992), (0.4971, -0.456, 0.1889), (0.129, 0.9391, 0.5989), (0.5009, -0.4552, 0.1894), (0.1328, 0.94, 0.5993), (0.5046, -0.4545, 0.1906), (0.1365, 0.9406, 0.6005), (0.508, -0.4542, 0.1924), (0.1399, 0.941, 0.6024), (0.5111, -0.4541, 0.1949), (0.143, 0.941, 0.6048), (0.5137, -0.4543, 0.1978), (0.1455, 0.9408, 0.6078), (0.5156, -0.4548, 0.2012), (0.1475, 0.9404, 0.6112), (0.5169, -0.4555, 0.2048), (0.1488, 0.9396, 0.6148), (0.5175, -0.4565, 0.2086), (0.1494, 0.9387, 0.6186), (0.5173, -0.4576, 0.2123), (0.1492, 0.9375, 0.6223), (0.5164, -0.4589, 0.2159), (0.1482, 0.9362, 0.6259), (0.5147, -0.4603, 0.2192), (0.1466, 0.9349, 0.6292), (0.5125, -0.4617, 0.2221), (0.1444, 0.9334, 0.632), (0.5097, -0.4632, 0.2244), (0.1416, 0.932, 0.6344), (0.5064, -0.4645, 0.2261), (0.1383, 0.9306, 0.6361), (0.5028, -0.4658, 0.2271), (0.1347, 0.9294, 0.6371), (0.4991, -0.4668, 0.2274), (0.131, 0.9283, 0.6374), (0.4953, -0.4677, 0.2269), (0.1272, 0.9274, 0.6369), (0.4916, -0.4683, 0.2258), (0.1235, 0.9268, 0.6357), (0.4881, -0.4687, 0.2239), (0.12, 0.9264, 0.6339), (0.4851, -0.4688, 0.2215), (0.117, 0.9264, 0.6314), (0.4825, -0.4686, 0.2185), (0.1144, 0.9266, 0.6285), (0.4806, -0.4681, 0.2151), (0.1125, 0.927, 0.6251), (0.4793, -0.4674, 0.2115), (0.1112, 0.9278, 0.6215), (0.4787, -0.4664, 0.2077), (0.1106, 0.9287, 0.6177), (0.4789, -0.4653, 0.204), (0.1108, 0.9299, 0.614), (0.4798, -0.464, 0.2004), (0.1117, 0.9312, 0.6104), (0.4815, -0.4626, 0.1971), (0.1133, 0.9326, 0.6071), (0.4837, -0.4612, 0.1943), (0.1156, 0.934, 0.6042), (0.4865, -0.4597, 0.1919), (0.1184, 0.9354, 0.6019)], [], [(0, 1, 3, 2), (2, 3, 5, 4), (4, 5, 7, 6), (6, 7, 9, 8), (8, 9, 11, 10), (10, 11, 13, 12), (12, 13, 15, 14), (14, 15, 17, 16), (16, 17, 19, 18), (18, 19, 21, 20), (20, 21, 23, 22), (22, 23, 25, 24), (24, 25, 27, 26), (26, 27, 29, 28), (28, 29, 31, 30), (30, 31, 33, 32), (32, 33, 35, 34), (34, 35, 37, 36), (36, 37, 39, 38), (38, 39, 41, 40), (40, 41, 43, 42), (42, 43, 45, 44), (44, 45, 47, 46), (46, 47, 49, 48), (48, 49, 51, 50), (50, 51, 53, 52), (52, 53, 55, 54), (54, 55, 57, 56), (56, 57, 59, 58), (58, 59, 61, 60), (3, 1, 63, 61, 59, 57, 55, 53, 51, 49, 47, 45, 43, 41, 39, 37, 35, 33, 31, 29, 27, 25, 23, 21, 19, 17, 15, 13, 11, 9, 7, 5), (60, 61, 63, 62), (62, 63, 1, 0), (0, 2, 4, 6, 8, 10, 12, 14, 16, 18, 20, 22, 24, 26, 28, 30, 32, 34, 36, 38, 40, 42, 44, 46, 48, 50, 52, 54, 56, 58, 60, 62)])
_uv = me_cylinder_001.uv_layers.new(name='UVMap')
_uv.uv.foreach_set('vector', [1.0, 0.5, 1.0, 1.0, 0.9688, 1.0, 0.9688, 0.5, 0.9688, 0.5, 0.9688, 1.0, 0.9375, 1.0, 0.9375, 0.5, 0.9375, 0.5, 0.9375, 1.0, 0.9062, 1.0, 0.9062, 0.5, 0.9062, 0.5, 0.9062, 1.0, 0.875, 1.0, 0.875, 0.5, 0.875, 0.5, 0.875, 1.0, 0.8438, 1.0, 0.8438, 0.5, 0.8438, 0.5, 0.8438, 1.0, 0.8125, 1.0, 0.8125, 0.5, 0.8125, 0.5, 0.8125, 1.0, 0.7812, 1.0, 0.7812, 0.5, 0.7812, 0.5, 0.7812, 1.0, 0.75, 1.0, 0.75, 0.5, 0.75, 0.5, 0.75, 1.0, 0.7188, 1.0, 0.7188, 0.5, 0.7188, 0.5, 0.7188, 1.0, 0.6875, 1.0, 0.6875, 0.5, 0.6875, 0.5, 0.6875, 1.0, 0.6562, 1.0, 0.6562, 0.5, 0.6562, 0.5, 0.6562, 1.0, 0.625, 1.0, 0.625, 0.5, 0.625, 0.5, 0.625, 1.0, 0.5938, 1.0, 0.5938, 0.5, 0.5938, 0.5, 0.5938, 1.0, 0.5625, 1.0, 0.5625, 0.5, 0.5625, 0.5, 0.5625, 1.0, 0.5312, 1.0, 0.5312, 0.5, 0.5312, 0.5, 0.5312, 1.0, 0.5, 1.0, 0.5, 0.5, 0.5, 0.5, 0.5, 1.0, 0.4688, 1.0, 0.4688, 0.5, 0.4688, 0.5, 0.4688, 1.0, 0.4375, 1.0, 0.4375, 0.5, 0.4375, 0.5, 0.4375, 1.0, 0.4062, 1.0, 0.4062, 0.5, 0.4062, 0.5, 0.4062, 1.0, 0.375, 1.0, 0.375, 0.5, 0.375, 0.5, 0.375, 1.0, 0.3438, 1.0, 0.3438, 0.5, 0.3438, 0.5, 0.3438, 1.0, 0.3125, 1.0, 0.3125, 0.5, 0.3125, 0.5, 0.3125, 1.0, 0.2812, 1.0, 0.2812, 0.5, 0.2812, 0.5, 0.2812, 1.0, 0.25, 1.0, 0.25, 0.5, 0.25, 0.5, 0.25, 1.0, 0.2188, 1.0, 0.2188, 0.5, 0.2188, 0.5, 0.2188, 1.0, 0.1875, 1.0, 0.1875, 0.5, 0.1875, 0.5, 0.1875, 1.0, 0.1562, 1.0, 0.1562, 0.5, 0.1562, 0.5, 0.1562, 1.0, 0.125, 1.0, 0.125, 0.5, 0.125, 0.5, 0.125, 1.0, 0.09375, 1.0, 0.09375, 0.5, 0.09375, 0.5, 0.09375, 1.0, 0.0625, 1.0, 0.0625, 0.5, 0.2968, 0.4854, 0.25, 0.49, 0.2032, 0.4854, 0.1582, 0.4717, 0.1167, 0.4496, 0.08029, 0.4197, 0.05045, 0.3833, 0.02827, 0.3418, 0.01461, 0.2968, 0.01, 0.25, 0.01461, 0.2032, 0.02827, 0.1582, 0.05045, 0.1167, 0.08029, 0.08029, 0.1167, 0.05045, 0.1582, 0.02827, 0.2032, 0.01461, 0.25, 0.01, 0.2968, 0.01461, 0.3418, 0.02827, 0.3833, 0.05045, 0.4197, 0.08029, 0.4496, 0.1167, 0.4717, 0.1582, 0.4854, 0.2032, 0.49, 0.25, 0.4854, 0.2968, 0.4717, 0.3418, 0.4496, 0.3833, 0.4197, 0.4197, 0.3833, 0.4496, 0.3418, 0.4717, 0.0625, 0.5, 0.0625, 1.0, 0.03125, 1.0, 0.03125, 0.5, 0.03125, 0.5, 0.03125, 1.0, 0.0, 1.0, 0.0, 0.5, 0.75, 0.49, 0.7968, 0.4854, 0.8418, 0.4717, 0.8833, 0.4496, 0.9197, 0.4197, 0.9496, 0.3833, 0.9717, 0.3418, 0.9854, 0.2968, 0.99, 0.25, 0.9854, 0.2032, 0.9717, 0.1582, 0.9496, 0.1167, 0.9197, 0.08029, 0.8833, 0.05045, 0.8418, 0.02827, 0.7968, 0.01461, 0.75, 0.01, 0.7032, 0.01461, 0.6582, 0.02827, 0.6167, 0.05045, 0.5803, 0.08029, 0.5504, 0.1167, 0.5283, 0.1582, 0.5146, 0.2032, 0.51, 0.25, 0.5146, 0.2968, 0.5283, 0.3418, 0.5504, 0.3833, 0.5803, 0.4197, 0.6167, 0.4496, 0.6582, 0.4717, 0.7032, 0.4854])
me_cylinder_001.use_remesh_fix_poles = True
me_cylinder_001.use_remesh_preserve_attributes = False
me_cylinder_001.use_mirror_vertex_groups = False
me_cylinder_001.update()
me_cone = bpy.data.meshes.new('Cone')
me_cone.from_pydata([(0.1247, 0.9258, 0.5974), (0.1282, 0.927, 0.5964), (0.1319, 0.9281, 0.5961), (0.1356, 0.9289, 0.5965), (0.1392, 0.9296, 0.5977), (0.1426, 0.9299, 0.5995), (0.1456, 0.93, 0.6019), (0.1481, 0.9298, 0.6048), (0.15, 0.9293, 0.6081), (0.1513, 0.9286, 0.6117), (0.1518, 0.9277, 0.6153), (0.1516, 0.9266, 0.619), (0.1507, 0.9253, 0.6225), (0.1492, 0.9239, 0.6257), (0.1469, 0.9225, 0.6285), (0.1442, 0.9211, 0.6308), (0.141, 0.9198, 0.6325), (0.1375, 0.9186, 0.6335), (0.1338, 0.9175, 0.6338), (0.1301, 0.9167, 0.6333), (0.1265, 0.9161, 0.6322), (0.1231, 0.9157, 0.6304), (0.1201, 0.9156, 0.628), (0.1224, 0.9626, 0.6266), (0.1176, 0.9158, 0.6251), (0.1157, 0.9163, 0.6218), (0.1145, 0.917, 0.6182), (0.1139, 0.9179, 0.6145), (0.1141, 0.9191, 0.6109), (0.115, 0.9203, 0.6073), (0.1166, 0.9217, 0.6041), (0.1188, 0.9231, 0.6013), (0.1215, 0.9245, 0.599), (0.1192, 0.9369, 0.594), (0.1239, 0.9386, 0.5927), (0.1289, 0.94, 0.5923), (0.134, 0.9412, 0.5929), (0.1389, 0.942, 0.5945), (0.1434, 0.9425, 0.5969), (0.1475, 0.9426, 0.6002), (0.1509, 0.9424, 0.6041), (0.1535, 0.9417, 0.6086), (0.1552, 0.9408, 0.6134), (0.156, 0.9395, 0.6184), (0.1557, 0.938, 0.6234), (0.1545, 0.9362, 0.6282), (0.1523, 0.9344, 0.6326), (0.1493, 0.9325, 0.6364), (0.1456, 0.9306, 0.6395), (0.1413, 0.9288, 0.6417), (0.1365, 0.9271, 0.6431), (0.1315, 0.9257, 0.6435), (0.1265, 0.9245, 0.6429), (0.1216, 0.9237, 0.6413), (0.117, 0.9232, 0.6388), (0.1129, 0.9231, 0.6356), (0.1095, 0.9234, 0.6316), (0.1069, 0.924, 0.6272), (0.1052, 0.925, 0.6223), (0.1045, 0.9262, 0.6173), (0.1047, 0.9278, 0.6123), (0.1059, 0.9295, 0.6076), (0.1081, 0.9313, 0.6032), (0.1111, 0.9332, 0.5994), (0.1148, 0.9351, 0.5963), (0.1211, 0.9349, 0.5969), (0.1252, 0.9363, 0.5958), (0.1295, 0.9375, 0.5955), (0.1338, 0.9385, 0.596), (0.138, 0.9393, 0.5973), (0.142, 0.9397, 0.5994), (0.1455, 0.9398, 0.6022), (0.1484, 0.9395, 0.6056), (0.1506, 0.939, 0.6095), (0.1521, 0.9382, 0.6136), (0.1527, 0.9371, 0.6179), (0.1525, 0.9358, 0.6222), (0.1515, 0.9343, 0.6263), (0.1496, 0.9327, 0.6301), (0.147, 0.931, 0.6333), (0.1438, 0.9294, 0.636), (0.1401, 0.9279, 0.6379), (0.136, 0.9264, 0.6391), (0.1317, 0.9252, 0.6394), (0.1274, 0.9242, 0.6389), (0.1232, 0.9235, 0.6376), (0.1192, 0.9231, 0.6355), (0.1157, 0.923, 0.6327), (0.1128, 0.9232, 0.6293), (0.1106, 0.9237, 0.6254), (0.1091, 0.9246, 0.6213), (0.1085, 0.9257, 0.617), (0.1087, 0.927, 0.6127), (0.1097, 0.9285, 0.6086), (0.1116, 0.9301, 0.6048), (0.1142, 0.9317, 0.6016), (0.1174, 0.9333, 0.5989), (0.1272, 0.9295, 0.595), (0.1233, 0.9282, 0.5961), (0.1313, 0.9307, 0.5947), (0.1354, 0.9316, 0.5952), (0.1394, 0.9323, 0.5965), (0.1431, 0.9327, 0.5985), (0.1464, 0.9328, 0.6011), (0.1492, 0.9326, 0.6043), (0.1513, 0.9321, 0.608), (0.1527, 0.9313, 0.6119), (0.1533, 0.9303, 0.616), (0.1531, 0.929, 0.62), (0.1521, 0.9276, 0.6239), (0.1504, 0.9261, 0.6275), (0.1479, 0.9245, 0.6306), (0.1449, 0.923, 0.6331), (0.1413, 0.9215, 0.635), (0.1374, 0.9202, 0.6361), (0.1334, 0.919, 0.6364), (0.1293, 0.9181, 0.6359), (0.1253, 0.9174, 0.6346), (0.1215, 0.917, 0.6326), (0.1182, 0.9169, 0.6299), (0.1155, 0.9171, 0.6267), (0.1133, 0.9176, 0.6231), (0.1119, 0.9184, 0.6192), (0.1113, 0.9195, 0.6151), (0.1115, 0.9207, 0.611), (0.1125, 0.9221, 0.6071), (0.1143, 0.9236, 0.6036), (0.1167, 0.9252, 0.6005), (0.1198, 0.9267, 0.598), (0.123, 0.9316, 0.5985), (0.1266, 0.9329, 0.5975), (0.1304, 0.9339, 0.5972), (0.1342, 0.9348, 0.5977), (0.1379, 0.9355, 0.5989), (0.1414, 0.9358, 0.6007), (0.1445, 0.9359, 0.6032), (0.147, 0.9357, 0.6062), (0.149, 0.9352, 0.6096), (0.1503, 0.9345, 0.6132), (0.1509, 0.9335, 0.617), (0.1507, 0.9324, 0.6208), (0.1498, 0.9311, 0.6244), (0.1481, 0.9297, 0.6277), (0.1458, 0.9282, 0.6306), (0.143, 0.9268, 0.633), (0.1397, 0.9254, 0.6347), (0.1361, 0.9242, 0.6357), (0.1323, 0.9231, 0.636), (0.1285, 0.9222, 0.6355), (0.1248, 0.9216, 0.6344), (0.1213, 0.9212, 0.6325), (0.1183, 0.9211, 0.63), (0.1157, 0.9213, 0.627), (0.1137, 0.9218, 0.6236), (0.1124, 0.9225, 0.62), (0.1118, 0.9235, 0.6162), (0.112, 0.9246, 0.6124), (0.113, 0.926, 0.6088), (0.1146, 0.9274, 0.6055), (0.1169, 0.9288, 0.6026), (0.1197, 0.9302, 0.6003)], [], [(33, 23, 34), (34, 23, 35), (35, 23, 36), (36, 23, 37), (37, 23, 38), (38, 23, 39), (39, 23, 40), (40, 23, 41), (41, 23, 42), (42, 23, 43), (43, 23, 44), (44, 23, 45), (45, 23, 46), (46, 23, 47), (47, 23, 48), (48, 23, 49), (49, 23, 50), (50, 23, 51), (51, 23, 52), (52, 23, 53), (53, 23, 54), (54, 23, 55), (55, 23, 56), (56, 23, 57), (57, 23, 58), (58, 23, 59), (59, 23, 60), (60, 23, 61), (61, 23, 62), (62, 23, 63), (63, 23, 64), (64, 23, 33), (0, 1, 2, 3, 4, 5, 6, 7, 8, 9, 10, 11, 12, 13, 14, 15, 16, 17, 18, 19, 20, 21, 22, 24, 25, 26, 27, 28, 29, 30, 31, 32), (66, 65, 33, 34), (67, 66, 34, 35), (68, 67, 35, 36), (69, 68, 36, 37), (70, 69, 37, 38), (71, 70, 38, 39), (72, 71, 39, 40), (73, 72, 40, 41), (74, 73, 41, 42), (75, 74, 42, 43), (76, 75, 43, 44), (77, 76, 44, 45), (78, 77, 45, 46), (79, 78, 46, 47), (80, 79, 47, 48), (81, 80, 48, 49), (82, 81, 49, 50), (83, 82, 50, 51), (84, 83, 51, 52), (85, 84, 52, 53), (86, 85, 53, 54), (87, 86, 54, 55), (88, 87, 55, 56), (89, 88, 56, 57), (90, 89, 57, 58), (91, 90, 58, 59), (92, 91, 59, 60), (93, 92, 60, 61), (94, 93, 61, 62), (95, 94, 62, 63), (96, 95, 63, 64), (65, 96, 64, 33), (130, 129, 65, 66), (131, 130, 66, 67), (132, 131, 67, 68), (133, 132, 68, 69), (134, 133, 69, 70), (135, 134, 70, 71), (136, 135, 71, 72), (137, 136, 72, 73), (138, 137, 73, 74), (139, 138, 74, 75), (140, 139, 75, 76), (141, 140, 76, 77), (142, 141, 77, 78), (143, 142, 78, 79), (144, 143, 79, 80), (145, 144, 80, 81), (146, 145, 81, 82), (147, 146, 82, 83), (148, 147, 83, 84), (149, 148, 84, 85), (150, 149, 85, 86), (151, 150, 86, 87), (152, 151, 87, 88), (153, 152, 88, 89), (154, 153, 89, 90), (155, 154, 90, 91), (156, 155, 91, 92), (157, 156, 92, 93), (158, 157, 93, 94), (159, 158, 94, 95), (160, 159, 95, 96), (129, 160, 96, 65), (0, 32, 128, 98), (32, 31, 127, 128), (31, 30, 126, 127), (30, 29, 125, 126), (29, 28, 124, 125), (28, 27, 123, 124), (27, 26, 122, 123), (26, 25, 121, 122), (25, 24, 120, 121), (24, 22, 119, 120), (22, 21, 118, 119), (21, 20, 117, 118), (20, 19, 116, 117), (19, 18, 115, 116), (18, 17, 114, 115), (17, 16, 113, 114), (16, 15, 112, 113), (15, 14, 111, 112), (14, 13, 110, 111), (13, 12, 109, 110), (12, 11, 108, 109), (11, 10, 107, 108), (10, 9, 106, 107), (9, 8, 105, 106), (8, 7, 104, 105), (7, 6, 103, 104), (6, 5, 102, 103), (5, 4, 101, 102), (4, 3, 100, 101), (3, 2, 99, 100), (2, 1, 97, 99), (1, 0, 98, 97), (98, 128, 160, 129), (128, 127, 159, 160), (127, 126, 158, 159), (126, 125, 157, 158), (125, 124, 156, 157), (124, 123, 155, 156), (123, 122, 154, 155), (122, 121, 153, 154), (121, 120, 152, 153), (120, 119, 151, 152), (119, 118, 150, 151), (118, 117, 149, 150), (117, 116, 148, 149), (116, 115, 147, 148), (115, 114, 146, 147), (114, 113, 145, 146), (113, 112, 144, 145), (112, 111, 143, 144), (111, 110, 142, 143), (110, 109, 141, 142), (109, 108, 140, 141), (108, 107, 139, 140), (107, 106, 138, 139), (106, 105, 137, 138), (105, 104, 136, 137), (104, 103, 135, 136), (103, 102, 134, 135), (102, 101, 133, 134), (101, 100, 132, 133), (100, 99, 131, 132), (99, 97, 130, 131), (97, 98, 129, 130)])
_uv = me_cone.uv_layers.new(name='UVMap')
_uv.uv.foreach_set('vector', [0.25, 0.49, 0.25, 0.25, 0.2968, 0.4854, 0.2968, 0.4854, 0.25, 0.25, 0.3418, 0.4717, 0.3418, 0.4717, 0.25, 0.25, 0.3833, 0.4496, 0.3833, 0.4496, 0.25, 0.25, 0.4197, 0.4197, 0.4197, 0.4197, 0.25, 0.25, 0.4496, 0.3833, 0.4496, 0.3833, 0.25, 0.25, 0.4717, 0.3418, 0.4717, 0.3418, 0.25, 0.25, 0.4854, 0.2968, 0.4854, 0.2968, 0.25, 0.25, 0.49, 0.25, 0.49, 0.25, 0.25, 0.25, 0.4854, 0.2032, 0.4854, 0.2032, 0.25, 0.25, 0.4717, 0.1582, 0.4717, 0.1582, 0.25, 0.25, 0.4496, 0.1167, 0.4496, 0.1167, 0.25, 0.25, 0.4197, 0.08029, 0.4197, 0.08029, 0.25, 0.25, 0.3833, 0.05045, 0.3833, 0.05045, 0.25, 0.25, 0.3418, 0.02827, 0.3418, 0.02827, 0.25, 0.25, 0.2968, 0.01461, 0.2968, 0.01461, 0.25, 0.25, 0.25, 0.01, 0.25, 0.01, 0.25, 0.25, 0.2032, 0.01461, 0.2032, 0.01461, 0.25, 0.25, 0.1582, 0.02827, 0.1582, 0.02827, 0.25, 0.25, 0.1167, 0.05045, 0.1167, 0.05045, 0.25, 0.25, 0.08029, 0.08029, 0.08029, 0.08029, 0.25, 0.25, 0.05045, 0.1167, 0.05045, 0.1167, 0.25, 0.25, 0.02827, 0.1582, 0.02827, 0.1582, 0.25, 0.25, 0.01461, 0.2032, 0.01461, 0.2032, 0.25, 0.25, 0.01, 0.25, 0.01, 0.25, 0.25, 0.25, 0.01461, 0.2968, 0.01461, 0.2968, 0.25, 0.25, 0.02827, 0.3418, 0.02827, 0.3418, 0.25, 0.25, 0.05045, 0.3833, 0.05045, 0.3833, 0.25, 0.25, 0.08029, 0.4197, 0.08029, 0.4197, 0.25, 0.25, 0.1167, 0.4496, 0.1167, 0.4496, 0.25, 0.25, 0.1582, 0.4717, 0.1582, 0.4717, 0.25, 0.25, 0.2032, 0.4854, 0.2032, 0.4854, 0.25, 0.25, 0.25, 0.49, 0.75, 0.438, 0.7867, 0.4344, 0.8219, 0.4237, 0.8544, 0.4063, 0.8829, 0.3829, 0.9063, 0.3544, 0.9237, 0.3219, 0.9344, 0.2867, 0.938, 0.25, 0.9344, 0.2133, 0.9237, 0.1781, 0.9063, 0.1456, 0.8829, 0.1171, 0.8544, 0.09371, 0.8219, 0.07634, 0.7867, 0.06564, 0.75, 0.06203, 0.7133, 0.06564, 0.6781, 0.07634, 0.6456, 0.09371, 0.6171, 0.1171, 0.5937, 0.1456, 0.5763, 0.1781, 0.5656, 0.2133, 0.562, 0.25, 0.5656, 0.2867, 0.5763, 0.3219, 0.5937, 0.3544, 0.6171, 0.3829, 0.6456, 0.4063, 0.6781, 0.4237, 0.7133, 0.4344, 0.7928, 0.4653, 0.75, 0.4695, 0.75, 0.49, 0.7968, 0.4854, 0.834, 0.4528, 0.7928, 0.4653, 0.7968, 0.4854, 0.8418, 0.4717, 0.8719, 0.4325, 0.834, 0.4528, 0.8418, 0.4717, 0.8833, 0.4496, 0.9052, 0.4052, 0.8719, 0.4325, 0.8833, 0.4496, 0.9197, 0.4197, 0.9325, 0.3719, 0.9052, 0.4052, 0.9197, 0.4197, 0.9496, 0.3833, 0.9528, 0.334, 0.9325, 0.3719, 0.9496, 0.3833, 0.9717, 0.3418, 0.9653, 0.2928, 0.9528, 0.334, 0.9717, 0.3418, 0.9854, 0.2968, 0.9695, 0.25, 0.9653, 0.2928, 0.9854, 0.2968, 0.99, 0.25, 0.9653, 0.2072, 0.9695, 0.25, 0.99, 0.25, 0.9854, 0.2032, 0.9528, 0.166, 0.9653, 0.2072, 0.9854, 0.2032, 0.9717, 0.1582, 0.9325, 0.1281, 0.9528, 0.166, 0.9717, 0.1582, 0.9496, 0.1167, 0.9052, 0.0948, 0.9325, 0.1281, 0.9496, 0.1167, 0.9197, 0.08029, 0.8719, 0.06751, 0.9052, 0.0948, 0.9197, 0.08029, 0.8833, 0.05045, 0.834, 0.04723, 0.8719, 0.06751, 0.8833, 0.05045, 0.8418, 0.02827, 0.7928, 0.03474, 0.834, 0.04723, 0.8418, 0.02827, 0.7968, 0.01461, 0.75, 0.03052, 0.7928, 0.03474, 0.7968, 0.01461, 0.75, 0.01, 0.7072, 0.03474, 0.75, 0.03052, 0.75, 0.01, 0.7032, 0.01461, 0.666, 0.04723, 0.7072, 0.03474, 0.7032, 0.01461, 0.6582, 0.02827, 0.6281, 0.06751, 0.666, 0.04723, 0.6582, 0.02827, 0.6167, 0.05045, 0.5948, 0.0948, 0.6281, 0.06751, 0.6167, 0.05045, 0.5803, 0.08029, 0.5675, 0.1281, 0.5948, 0.0948, 0.5803, 0.08029, 0.5504, 0.1167, 0.5472, 0.166, 0.5675, 0.1281, 0.5504, 0.1167, 0.5283, 0.1582, 0.5347, 0.2072, 0.5472, 0.166, 0.5283, 0.1582, 0.5146, 0.2032, 0.5305, 0.25, 0.5347, 0.2072, 0.5146, 0.2032, 0.51, 0.25, 0.5347, 0.2928, 0.5305, 0.25, 0.51, 0.25, 0.5146, 0.2968, 0.5472, 0.334, 0.5347, 0.2928, 0.5146, 0.2968, 0.5283, 0.3418, 0.5675, 0.3719, 0.5472, 0.334, 0.5283, 0.3418, 0.5504, 0.3833, 0.5948, 0.4052, 0.5675, 0.3719, 0.5504, 0.3833, 0.5803, 0.4197, 0.6281, 0.4325, 0.5948, 0.4052, 0.5803, 0.4197, 0.6167, 0.4496, 0.666, 0.4528, 0.6281, 0.4325, 0.6167, 0.4496, 0.6582, 0.4717, 0.7072, 0.4653, 0.666, 0.4528, 0.6582, 0.4717, 0.7032, 0.4854, 0.75, 0.4695, 0.7072, 0.4653, 0.7032, 0.4854, 0.75, 0.49, 0.7917, 0.4596, 0.75, 0.4656, 0.75, 0.4695, 0.7928, 0.4653, 0.8318, 0.4474, 0.7917, 0.4596, 0.7928, 0.4653, 0.834, 0.4528, 0.87, 0.4296, 0.8318, 0.4474, 0.834, 0.4528, 0.8719, 0.4325, 0.9011, 0.4011, 0.87, 0.4296, 0.8719, 0.4325, 0.9052, 0.4052, 0.9206, 0.364, 0.9011, 0.4011, 0.9052, 0.4052, 0.9325, 0.3719, 0.9425, 0.3297, 0.9206, 0.364, 0.9325, 0.3719, 0.9528, 0.334, 0.9586, 0.2915, 0.9425, 0.3297, 0.9528, 0.334, 0.9653, 0.2928, 0.9616, 0.25, 0.9586, 0.2915, 0.9653, 0.2928, 0.9695, 0.25, 0.958, 0.2086, 0.9616, 0.25, 0.9695, 0.25, 0.9653, 0.2072, 0.9472, 0.1683, 0.958, 0.2086, 0.9653, 0.2072, 0.9528, 0.166, 0.9307, 0.1293, 0.9472, 0.1683, 0.9528, 0.166, 0.9325, 0.1281, 0.9009, 0.09907, 0.9307, 0.1293, 0.9325, 0.1281, 0.9052, 0.0948, 0.8709, 0.06899, 0.9009, 0.09907, 0.9052, 0.0948, 0.8719, 0.06751, 0.8174, 0.08718, 0.8709, 0.06899, 0.8719, 0.06751, 0.834, 0.04723, 0.7916, 0.04064, 0.8174, 0.08718, 0.834, 0.04723, 0.7928, 0.03474, 0.75, 0.04051, 0.7916, 0.04064, 0.7928, 0.03474, 0.75, 0.03052, 0.7083, 0.04041, 0.75, 0.04051, 0.75, 0.03052, 0.7072, 0.03474, 0.6683, 0.05279, 0.7083, 0.04041, 0.7072, 0.03474, 0.666, 0.04723, 0.6342, 0.07674, 0.6683, 0.05279, 0.666, 0.04723, 0.6281, 0.06751, 0.5989, 0.09889, 0.6342, 0.07674, 0.6281, 0.06751, 0.5948, 0.0948, 0.5725, 0.1314, 0.5989, 0.09889, 0.5948, 0.0948, 0.5675, 0.1281, 0.5549, 0.1692, 0.5725, 0.1314, 0.5675, 0.1281, 0.5472, 0.166, 0.5404, 0.2083, 0.5549, 0.1692, 0.5472, 0.166, 0.5347, 0.2072, 0.5403, 0.25, 0.5404, 0.2083, 0.5347, 0.2072, 0.5305, 0.25, 0.5421, 0.2913, 0.5403, 0.25, 0.5305, 0.25, 0.5347, 0.2928, 0.5526, 0.3318, 0.5421, 0.2913, 0.5347, 0.2928, 0.5472, 0.334, 0.575, 0.3669, 0.5526, 0.3318, 0.5472, 0.334, 0.5675, 0.3719, 0.5989, 0.4011, 0.575, 0.3669, 0.5675, 0.3719, 0.5948, 0.4052, 0.6401, 0.4144, 0.5989, 0.4011, 0.5948, 0.4052, 0.6281, 0.4325, 0.6685, 0.4467, 0.6401, 0.4144, 0.6281, 0.4325, 0.666, 0.4528, 0.7083, 0.4596, 0.6685, 0.4467, 0.666, 0.4528, 0.7072, 0.4653, 0.75, 0.4656, 0.7083, 0.4596, 0.7072, 0.4653, 0.75, 0.4695, 0.75, 0.438, 0.7133, 0.4344, 0.7094, 0.4539, 0.75, 0.4618, 0.7133, 0.4344, 0.6781, 0.4237, 0.671, 0.4407, 0.7094, 0.4539, 0.6781, 0.4237, 0.6456, 0.4063, 0.6522, 0.3964, 0.671, 0.4407, 0.6456, 0.4063, 0.6171, 0.3829, 0.603, 0.397, 0.6522, 0.3964, 0.6171, 0.3829, 0.5937, 0.3544, 0.5825, 0.3619, 0.603, 0.397, 0.5937, 0.3544, 0.5763, 0.3219, 0.5579, 0.3296, 0.5825, 0.3619, 0.5763, 0.3219, 0.5656, 0.2867, 0.5495, 0.2899, 0.5579, 0.3296, 0.5656, 0.2867, 0.562, 0.25, 0.5502, 0.25, 0.5495, 0.2899, 0.562, 0.25, 0.5656, 0.2133, 0.5461, 0.2094, 0.5502, 0.25, 0.5656, 0.2133, 0.5763, 0.1781, 0.5626, 0.1724, 0.5461, 0.2094, 0.5763, 0.1781, 0.5937, 0.1456, 0.5774, 0.1347, 0.5626, 0.1724, 0.5937, 0.1456, 0.6171, 0.1171, 0.603, 0.103, 0.5774, 0.1347, 0.6171, 0.1171, 0.6456, 0.09371, 0.6404, 0.08598, 0.603, 0.103, 0.6456, 0.09371, 0.6781, 0.07634, 0.6706, 0.05836, 0.6404, 0.08598, 0.6781, 0.07634, 0.7133, 0.06564, 0.7094, 0.04607, 0.6706, 0.05836, 0.7133, 0.06564, 0.75, 0.06203, 0.75, 0.05049, 0.7094, 0.04607, 0.75, 0.06203, 0.7867, 0.06564, 0.7905, 0.04654, 0.75, 0.05049, 0.7867, 0.06564, 0.8219, 0.07634, 0.8009, 0.1271, 0.7905, 0.04654, 0.8219, 0.07634, 0.8544, 0.09371, 0.87, 0.07047, 0.8009, 0.1271, 0.8544, 0.09371, 0.8829, 0.1171, 0.8967, 0.1033, 0.87, 0.07047, 0.8829, 0.1171, 0.9063, 0.1456, 0.9289, 0.1304, 0.8967, 0.1033, 0.9063, 0.1456, 0.9237, 0.1781, 0.9417, 0.1706, 0.9289, 0.1304, 0.9237, 0.1781, 0.9344, 0.2133, 0.9508, 0.2101, 0.9417, 0.1706, 0.9344, 0.2133, 0.938, 0.25, 0.9538, 0.25, 0.9508, 0.2101, 0.938, 0.25, 0.9344, 0.2867, 0.9518, 0.2901, 0.9538, 0.25, 0.9344, 0.2867, 0.9237, 0.3219, 0.9322, 0.3254, 0.9518, 0.2901, 0.9237, 0.3219, 0.9063, 0.3544, 0.9088, 0.3561, 0.9322, 0.3254, 0.9063, 0.3544, 0.8829, 0.3829, 0.897, 0.397, 0.9088, 0.3561, 0.8829, 0.3829, 0.8544, 0.4063, 0.868, 0.4267, 0.897, 0.397, 0.8544, 0.4063, 0.8219, 0.4237, 0.8296, 0.4421, 0.868, 0.4267, 0.8219, 0.4237, 0.7867, 0.4344, 0.7906, 0.4539, 0.8296, 0.4421, 0.7867, 0.4344, 0.75, 0.438, 0.75, 0.4618, 0.7906, 0.4539, 0.75, 0.4618, 0.7094, 0.4539, 0.7083, 0.4596, 0.75, 0.4656, 0.7094, 0.4539, 0.671, 0.4407, 0.6685, 0.4467, 0.7083, 0.4596, 0.671, 0.4407, 0.6522, 0.3964, 0.6401, 0.4144, 0.6685, 0.4467, 0.6522, 0.3964, 0.603, 0.397, 0.5989, 0.4011, 0.6401, 0.4144, 0.603, 0.397, 0.5825, 0.3619, 0.575, 0.3669, 0.5989, 0.4011, 0.5825, 0.3619, 0.5579, 0.3296, 0.5526, 0.3318, 0.575, 0.3669, 0.5579, 0.3296, 0.5495, 0.2899, 0.5421, 0.2913, 0.5526, 0.3318, 0.5495, 0.2899, 0.5502, 0.25, 0.5403, 0.25, 0.5421, 0.2913, 0.5502, 0.25, 0.5461, 0.2094, 0.5404, 0.2083, 0.5403, 0.25, 0.5461, 0.2094, 0.5626, 0.1724, 0.5549, 0.1692, 0.5404, 0.2083, 0.5626, 0.1724, 0.5774, 0.1347, 0.5725, 0.1314, 0.5549, 0.1692, 0.5774, 0.1347, 0.603, 0.103, 0.5989, 0.09889, 0.5725, 0.1314, 0.603, 0.103, 0.6404, 0.08598, 0.6342, 0.07674, 0.5989, 0.09889, 0.6404, 0.08598, 0.6706, 0.05836, 0.6683, 0.05279, 0.6342, 0.07674, 0.6706, 0.05836, 0.7094, 0.04607, 0.7083, 0.04041, 0.6683, 0.05279, 0.7094, 0.04607, 0.75, 0.05049, 0.75, 0.04051, 0.7083, 0.04041, 0.75, 0.05049, 0.7905, 0.04654, 0.7916, 0.04064, 0.75, 0.04051, 0.7905, 0.04654, 0.8009, 0.1271, 0.8174, 0.08718, 0.7916, 0.04064, 0.8009, 0.1271, 0.87, 0.07047, 0.8709, 0.06899, 0.8174, 0.08718, 0.87, 0.07047, 0.8967, 0.1033, 0.9009, 0.09907, 0.8709, 0.06899, 0.8967, 0.1033, 0.9289, 0.1304, 0.9307, 0.1293, 0.9009, 0.09907, 0.9289, 0.1304, 0.9417, 0.1706, 0.9472, 0.1683, 0.9307, 0.1293, 0.9417, 0.1706, 0.9508, 0.2101, 0.958, 0.2086, 0.9472, 0.1683, 0.9508, 0.2101, 0.9538, 0.25, 0.9616, 0.25, 0.958, 0.2086, 0.9538, 0.25, 0.9518, 0.2901, 0.9586, 0.2915, 0.9616, 0.25, 0.9518, 0.2901, 0.9322, 0.3254, 0.9425, 0.3297, 0.9586, 0.2915, 0.9322, 0.3254, 0.9088, 0.3561, 0.9206, 0.364, 0.9425, 0.3297, 0.9088, 0.3561, 0.897, 0.397, 0.9011, 0.4011, 0.9206, 0.364, 0.897, 0.397, 0.868, 0.4267, 0.87, 0.4296, 0.9011, 0.4011, 0.868, 0.4267, 0.8296, 0.4421, 0.8318, 0.4474, 0.87, 0.4296, 0.8296, 0.4421, 0.7906, 0.4539, 0.7917, 0.4596, 0.8318, 0.4474, 0.7906, 0.4539, 0.75, 0.4618, 0.75, 0.4656, 0.7917, 0.4596])
me_cone.use_remesh_fix_poles = True
me_cone.use_remesh_preserve_attributes = False
me_cone.use_mirror_vertex_groups = False
me_cone.update()

# ---- objects
ob_body = bpy.data.objects.new('Body', me_cylinder)
ob_head = bpy.data.objects.new('Head', me_sphere)
ob_shaft = bpy.data.objects.new('Shaft', me_cylinder_001)
ob_tip = bpy.data.objects.new('Tip', me_cone)

# ---- transforms, parenting, visibility, modifiers, constraints
ob_body.location = (0.0, 0.0, 0.0)
ob_body.lineart.crease_threshold = 0.0
ob_head.parent = ob_body
ob_head.location = (0.0, 0.0, 0.0)
ob_head.lineart.crease_threshold = 0.0
_m = ob_head.modifiers.new('Mirror', 'MIRROR')
ob_shaft.parent = ob_body
ob_shaft.location = (0.0, 0.0, 0.0)
ob_shaft.lineart.crease_threshold = 0.0
ob_tip.parent = ob_shaft
ob_tip.location = (0.0, 0.0, 0.0)
ob_tip.lineart.crease_threshold = 0.0

# ---- collection membership
col_goblin.objects.link(ob_body)
col_goblin.objects.link(ob_head)
col_goblin.objects.link(ob_shaft)
col_goblin.objects.link(ob_tip)

# ---- scene / render settings (as saved in the file)
scene.frame_start = 1; scene.frame_end = 250; scene.frame_set(1)
scene.render.engine = 'BLENDER_EEVEE_NEXT'
scene.cycles.use_denoising = False
scene.cycles.samples = 128
scene.cycles.sampling_pattern = 'TABULATED_SOBOL'
scene.cycles.use_adaptive_sampling = False
scene.cycles.use_light_tree = False
scene.view_settings.view_transform = 'Filmic'
bpy.context.view_layer.update()

# ---- added for rendering (the .blend has no active camera and no usable light): camera, sun
cam_auto = bpy.data.cameras.new('AutoCamera')
cam_auto.lens = 50.0
cam_auto.sensor_width = 36.0
cam_auto.clip_end = 1000.0
ob_auto_camera = bpy.data.objects.new('AutoCamera', cam_auto)
scene.collection.objects.link(ob_auto_camera)
ob_auto_camera.location = (1.87033, -1.81475, 1.83969)
ob_auto_camera.rotation_euler = (1.09748, -7.21219e-08, 0.694738)
scene.camera = ob_auto_camera
light_auto_sun = bpy.data.lights.new('AutoSun', 'SUN')
light_auto_sun.energy = 3.0
light_auto_sun.angle = 0.0523599
ob_auto_sun = bpy.data.objects.new('AutoSun', light_auto_sun)
scene.collection.objects.link(ob_auto_sun)
ob_auto_sun.rotation_euler = (0.872665, 0.174533, 0.523599)
bpy.context.view_layer.update()
